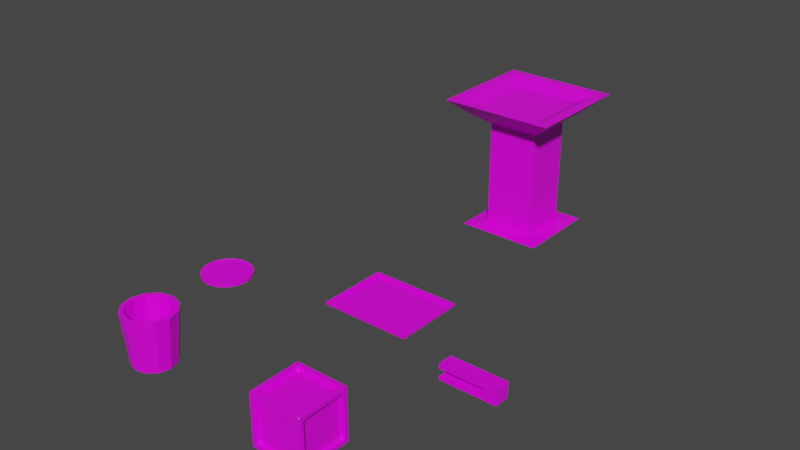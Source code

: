 # Source: Riddle.blend  (saved by Blender 2.90.8; exported with 4.5.12 LTS)
import bpy
from mathutils import Matrix  # noqa: F401  (used for matrix-valued properties, if any)

bpy.ops.wm.read_factory_settings(use_empty=True)
scene = bpy.context.scene
scene.name = 'Scene'

# ---- collections
col_collection = bpy.data.collections.new('Collection'); scene.collection.children.link(col_collection)

# ---- images (referenced by path relative to the original .blend; pixels are not part of the script)
import os
ASSET_DIR = os.environ.get("B2B_ASSET_DIR", "")  # directory of the original .blend (textures are referenced by path, not embedded)
HERE = os.path.dirname(os.path.abspath(__file__))  # packed textures are extracted next to this script under _unpacked/

def load_image(name, relpath, width, height, colorspace="sRGB"):
    """Load a texture the original file referenced (path relative to the .blend, or extracted next to this script)."""
    p = next((c for c in (os.path.join(HERE, relpath), os.path.join(ASSET_DIR, relpath)) if relpath and os.path.exists(c)), "")
    if p:
        img = bpy.data.images.load(p, check_existing=True)
        img.name = name
    else:  # same state as the original file: an image datablock whose file is absent (Cycles renders it pink)
        img = bpy.data.images.new(name, width, height)
        img.source = "FILE"
        img.filepath = "//" + (relpath or name)
    img.colorspace_settings.name = colorspace
    return img
img_riddle_png = load_image('Riddle.png', 'Riddle.png', 1024, 1024, 'sRGB')

# ---- materials (node trees are filled in below, after node groups)
mat_material = bpy.data.materials.new('Material')
mat_material.alpha_threshold = 0.0
mat_material.use_transparent_shadow = False
mat_material.line_color = (0.0, 0.0, 0.0, 1.0)
mat_material_001 = bpy.data.materials.new('Material.001')
mat_material_001.alpha_threshold = 0.0
mat_material_001.use_transparent_shadow = False
mat_material_001.line_color = (0.0, 0.0, 0.0, 1.0)

# ---- material node trees
mat_material.use_nodes = True; mat_material.node_tree.nodes.clear()
_N = mat_material.node_tree.nodes; _L = mat_material.node_tree.links
n0 = _N.new('ShaderNodeOutputMaterial'); n0.name = 'Material Output'; n0.location = (300, 300)
n1 = _N.new('ShaderNodeBsdfPrincipled'); n1.name = 'Principled BSDF'; n1.location = (10, 300)
n1.distribution = 'GGX'
n1.subsurface_method = 'BURLEY'
n1.inputs[2].default_value = 0.4
n1.inputs[3].default_value = 1.45
n1.inputs[27].default_value = (0.0, 0.0, 0.0, 1.0)
n1.inputs[28].default_value = 1.0
n2 = _N.new('ShaderNodeTexImage'); n2.name = 'Image Texture'; n2.location = (-522, 122)
n2.image = img_riddle_png
_L.new(n1.outputs[0], n0.inputs[0])
_L.new(n2.outputs[0], n1.inputs[0])
n0.is_active_output = True
mat_material_001.use_nodes = True; mat_material_001.node_tree.nodes.clear()
_N = mat_material_001.node_tree.nodes; _L = mat_material_001.node_tree.links
n0 = _N.new('ShaderNodeOutputMaterial'); n0.name = 'Material Output'; n0.location = (300, 300)
n1 = _N.new('ShaderNodeBsdfPrincipled'); n1.name = 'Principled BSDF'; n1.location = (10, 300)
n1.distribution = 'GGX'
n1.subsurface_method = 'BURLEY'
n1.inputs[2].default_value = 0.4
n1.inputs[3].default_value = 1.45
n1.inputs[27].default_value = (0.0, 0.0, 0.0, 1.0)
n1.inputs[28].default_value = 1.0
n2 = _N.new('ShaderNodeTexImage'); n2.name = 'Image Texture'; n2.location = (-522, 122)
n2.image = img_riddle_png
_L.new(n1.outputs[0], n0.inputs[0])
_L.new(n2.outputs[0], n1.inputs[0])
n0.is_active_output = True

# ---- world
world_world = bpy.data.worlds.new('World'); scene.world = world_world
world_world.use_nodes = True; world_world.node_tree.nodes.clear()
_N = world_world.node_tree.nodes; _L = world_world.node_tree.links
n0 = _N.new('ShaderNodeOutputWorld'); n0.name = 'World Output'; n0.location = (300, 300)
n1 = _N.new('ShaderNodeBackground'); n1.name = 'Background'; n1.location = (10, 300)
n1.inputs[0].default_value = (0.05088, 0.05088, 0.05088, 1.0)
_L.new(n1.outputs[0], n0.inputs[0])
n0.is_active_output = True
world_world.color = (0.05088, 0.05088, 0.05088)
world_world.use_sun_shadow = False
world_world.sun_shadow_jitter_overblur = 0.0

# ---- meshes
me_cube = bpy.data.meshes.new('Cube')
me_cube.from_pydata([(1.0, 1.0, 4.421), (1.0, 1.0, 0.1363), (1.0, -1.0, 4.421), (1.0, -1.0, 0.1363), (-1.0, 1.0, 4.421), (-1.0, 1.0, 0.1363), (-1.0, -1.0, 4.421), (-1.0, -1.0, 0.1363), (1.433, -1.433, 4.742), (-1.433, -1.433, 4.742), (1.433, 1.433, 4.742), (-1.433, 1.433, 4.742), (1.837, -1.837, 5.078), (-1.837, -1.837, 5.078), (1.837, 1.837, 5.078), (-1.837, 1.837, 5.078), (1.912, -1.912, 5.489), (-1.912, -1.912, 5.489), (1.912, 1.912, 5.489), (-1.912, 1.912, 5.489), (-1.688, 1.688, 0.09305), (-1.688, -1.688, 0.09305), (1.688, 1.688, 0.09305), (1.688, -1.688, 0.09305), (2.282, -2.282, 5.489), (-2.282, -2.282, 5.489), (2.282, 2.282, 5.489), (-2.282, 2.282, 5.489), (1.305, -1.305, 5.202), (-1.305, -1.305, 5.202), (1.305, 1.305, 5.202), (-1.305, 1.305, 5.202)], [], [(0, 4, 11, 10), (3, 2, 6, 7), (7, 6, 4, 5), (5, 1, 22, 20), (1, 0, 2, 3), (5, 4, 0, 1), (11, 9, 13, 15), (6, 2, 8, 9), (4, 6, 9, 11), (2, 0, 10, 8), (14, 15, 27, 26), (9, 8, 12, 13), (10, 11, 15, 14), (8, 10, 14, 12), (18, 19, 31, 30), (12, 14, 26, 24), (15, 13, 25, 27), (13, 12, 24, 25), (20, 22, 23, 21), (3, 7, 21, 23), (7, 5, 20, 21), (1, 3, 23, 22), (16, 17, 25, 24), (18, 16, 24, 26), (17, 19, 27, 25), (19, 18, 26, 27), (30, 31, 29, 28), (16, 18, 30, 28), (19, 17, 29, 31), (17, 16, 28, 29)])
_uv = me_cube.uv_layers.new(name='UVMap')
_uv.uv.foreach_set('vector', [0.5744, 0.4442, 0.5744, 0.4442, 0.5744, 0.4442, 0.5744, 0.4442, 0.5744, 0.4442, 0.5744, 0.4442, 0.5744, 0.4442, 0.5744, 0.4442, 0.5744, 0.4442, 0.5744, 0.4442, 0.5744, 0.4442, 0.5744, 0.4442, 0.5744, 0.4442, 0.5744, 0.4442, 0.5744, 0.4442, 0.5744, 0.4442, 0.5744, 0.4442, 0.5744, 0.4442, 0.5744, 0.4442, 0.5744, 0.4442, 0.5744, 0.4442, 0.5744, 0.4442, 0.5744, 0.4442, 0.5744, 0.4442, 0.5744, 0.4442, 0.5744, 0.4442, 0.5744, 0.4442, 0.5744, 0.4442, 0.5744, 0.4442, 0.5744, 0.4442, 0.5744, 0.4442, 0.5744, 0.4442, 0.5744, 0.4442, 0.5744, 0.4442, 0.5744, 0.4442, 0.5744, 0.4442, 0.5744, 0.4442, 0.5744, 0.4442, 0.5744, 0.4442, 0.5744, 0.4442, 0.5744, 0.4442, 0.5744, 0.4442, 0.5744, 0.4442, 0.5744, 0.4442, 0.5744, 0.4442, 0.5744, 0.4442, 0.5744, 0.4442, 0.5744, 0.4442, 0.5744, 0.4442, 0.5744, 0.4442, 0.5744, 0.4442, 0.5744, 0.4442, 0.5744, 0.4442, 0.5744, 0.4442, 0.5744, 0.4442, 0.5744, 0.4442, 0.5744, 0.4442, 0.5744, 0.4442, 0.5744, 0.4442, 0.5744, 0.4442, 0.5744, 0.4442, 0.5744, 0.4442, 0.5744, 0.4442, 0.5744, 0.4442, 0.5744, 0.4442, 0.5744, 0.4442, 0.5744, 0.4442, 0.5744, 0.4442, 0.5744, 0.4442, 0.5744, 0.4442, 0.5744, 0.4442, 0.5744, 0.4442, 0.5744, 0.4442, 0.5744, 0.4442, 0.5744, 0.4442, 0.5744, 0.4442, 0.5744, 0.4442, 0.5744, 0.4442, 0.5744, 0.4442, 0.5744, 0.4442, 0.5744, 0.4442, 0.5744, 0.4442, 0.5744, 0.4442, 0.5744, 0.4442, 0.5744, 0.4442, 0.5744, 0.4442, 0.5744, 0.4442, 0.5744, 0.4442, 0.5744, 0.4442, 0.5744, 0.4442, 0.5744, 0.4442, 0.5744, 0.4442, 0.5744, 0.4442, 0.5744, 0.4442, 0.5744, 0.4442, 0.5744, 0.4442, 0.5744, 0.4442, 0.5744, 0.4442, 0.5744, 0.4442, 0.5744, 0.4442, 0.5744, 0.4442, 0.5744, 0.4442, 0.5744, 0.4442, 0.5744, 0.4442, 0.5744, 0.4442, 0.5744, 0.4442, 0.5744, 0.4442, 0.5744, 0.4442, 0.5744, 0.4442, 0.5744, 0.4442, 0.5744, 0.4442, 0.5744, 0.4442, 0.5744, 0.4442, 0.5744, 0.4442, 0.5744, 0.4442, 0.5744, 0.4442, 0.5744, 0.4442, 0.5744, 0.4442, 0.5744, 0.4442, 0.5744, 0.4442])
me_cube.materials.append(mat_material)
me_cube.use_remesh_preserve_volume = False
me_cube.use_remesh_preserve_attributes = False
me_cube.use_mirror_vertex_groups = False
me_cube.update()
me_cube_001 = bpy.data.meshes.new('Cube.001')
me_cube_001.from_pydata([(-1.818, -1.433, -0.04672), (-1.649, -1.264, 0.04672), (-1.818, 1.433, -0.04672), (-1.649, 1.264, 0.04672), (1.818, -1.433, -0.04672), (1.649, -1.264, 0.04672), (1.818, 1.433, -0.04672), (1.649, 1.264, 0.04672), (-7.081, -2.086, -0.001759), (-7.026, -1.904, -0.001759), (-6.936, -1.735, -0.001759), (-6.815, -1.588, -0.001759), (-6.667, -1.467, -0.001759), (-6.499, -1.377, -0.001759), (-6.316, -1.321, -0.001759), (-6.126, -1.303, -0.001759), (-1.818, -1.433, 0.04672), (-1.818, 1.433, 0.04672), (1.818, 1.433, 0.04672), (1.818, -1.433, 0.04672), (-1.649, -1.264, -0.03568), (-1.649, 1.264, -0.03568), (1.649, 1.264, -0.03568), (1.649, -1.264, -0.03568), (-7.1, -2.276, -0.001759), (-7.081, -2.466, -0.001759), (-7.026, -2.649, -0.001759), (-6.936, -2.817, -0.001759), (-6.815, -2.964, -0.001759), (-6.667, -3.086, -0.001759), (-6.499, -3.175, -0.001759), (-6.316, -3.231, -0.001759), (-6.126, -3.25, -0.001759), (-5.936, -3.231, -0.001759), (-5.754, -3.175, -0.001759), (-5.585, -3.086, -0.001759), (-5.438, -2.964, -0.001759), (-5.317, -2.817, -0.001759), (-5.227, -2.649, -0.001759), (-5.171, -2.466, -0.001759), (-5.153, -2.276, -0.001759), (-5.171, -2.086, -0.001759), (-5.227, -1.904, -0.001759), (-5.317, -1.735, -0.001759), (-5.438, -1.588, -0.001759), (-5.585, -1.467, -0.001759), (-5.754, -1.377, -0.001759), (-5.936, -1.321, -0.001759), (-6.807, -2.956, 0.1133), (-6.926, -2.811, 0.1133), (-7.015, -2.644, 0.1133), (-7.07, -2.464, 0.1133), (-7.088, -2.276, 0.1133), (-7.07, -2.088, 0.1133), (-7.015, -1.908, 0.1133), (-6.926, -1.742, 0.1133), (-6.807, -1.596, 0.1133), (-6.314, -1.332, 0.1133), (-6.126, -1.314, 0.1133), (-6.661, -1.476, 0.1133), (-6.494, -1.387, 0.1133), (-6.661, -3.076, 0.1133), (-6.494, -3.165, 0.1133), (-6.314, -3.22, 0.1133), (-6.126, -3.238, 0.1133), (-5.939, -3.22, 0.1133), (-5.758, -3.165, 0.1133), (-5.592, -3.076, 0.1133), (-5.446, -2.956, 0.1133), (-5.326, -2.811, 0.1133), (-5.237, -2.644, 0.1133), (-5.183, -2.464, 0.1133), (-5.164, -2.276, 0.1133), (-5.183, -2.088, 0.1133), (-5.237, -1.908, 0.1133), (-5.326, -1.742, 0.1133), (-5.446, -1.596, 0.1133), (-5.592, -1.476, 0.1133), (-5.758, -1.387, 0.1133), (-5.939, -1.332, 0.1133), (-6.833, -2.983, 0.1133), (-6.958, -2.832, 0.1133), (-7.05, -2.659, 0.1133), (-7.107, -2.471, 0.1133), (-7.126, -2.276, 0.1133), (-7.107, -2.081, 0.1133), (-7.05, -1.893, 0.1133), (-6.958, -1.72, 0.1133), (-6.833, -1.569, 0.1133), (-6.321, -1.295, 0.1133), (-6.126, -1.276, 0.1133), (-6.682, -1.445, 0.1133), (-6.509, -1.352, 0.1133), (-6.682, -3.108, 0.1133), (-6.509, -3.2, 0.1133), (-6.321, -3.257, 0.1133), (-6.126, -3.276, 0.1133), (-5.931, -3.257, 0.1133), (-5.744, -3.2, 0.1133), (-5.571, -3.108, 0.1133), (-5.419, -2.983, 0.1133), (-5.295, -2.832, 0.1133), (-5.202, -2.659, 0.1133), (-5.145, -2.471, 0.1133), (-5.126, -2.276, 0.1133), (-5.145, -2.081, 0.1133), (-5.202, -1.893, 0.1133), (-5.295, -1.72, 0.1133), (-5.419, -1.569, 0.1133), (-5.571, -1.445, 0.1133), (-5.744, -1.352, 0.1133), (-5.931, -1.295, 0.1133), (-6.807, -2.956, 0.08613), (-6.926, -2.811, 0.08613), (-7.015, -2.644, 0.08613), (-7.07, -2.464, 0.08613), (-7.088, -2.276, 0.08613), (-7.07, -2.088, 0.08613), (-7.015, -1.908, 0.08613), (-6.926, -1.742, 0.08613), (-6.807, -1.596, 0.08613), (-6.314, -1.332, 0.08613), (-6.126, -1.314, 0.08613), (-6.661, -1.476, 0.08613), (-6.494, -1.387, 0.08613), (-6.661, -3.076, 0.08613), (-6.494, -3.165, 0.08613), (-6.314, -3.22, 0.08613), (-6.126, -3.238, 0.08613), (-5.939, -3.22, 0.08613), (-5.758, -3.165, 0.08613), (-5.592, -3.076, 0.08613), (-5.446, -2.956, 0.08613), (-5.326, -2.811, 0.08613), (-5.237, -2.644, 0.08613), (-5.183, -2.464, 0.08613), (-5.164, -2.276, 0.08613), (-5.183, -2.088, 0.08613), (-5.237, -1.908, 0.08613), (-5.326, -1.742, 0.08613), (-5.446, -1.596, 0.08613), (-5.592, -1.476, 0.08613), (-5.758, -1.387, 0.08613), (-5.939, -1.332, 0.08613), (-6.833, -2.983, -0.001759), (-6.958, -2.832, -0.001759), (-7.05, -2.659, -0.001759), (-7.107, -2.471, -0.001759), (-7.126, -2.276, -0.001759), (-7.107, -2.081, -0.001759), (-7.05, -1.893, -0.001759), (-6.958, -1.72, -0.001759), (-6.833, -1.569, -0.001759), (-6.321, -1.295, -0.001759), (-6.126, -1.276, -0.001759), (-6.682, -1.445, -0.001759), (-6.509, -1.352, -0.001759), (-6.682, -3.108, -0.001759), (-6.509, -3.2, -0.001759), (-6.321, -3.257, -0.001759), (-6.126, -3.276, -0.001759), (-5.931, -3.257, -0.001759), (-5.744, -3.2, -0.001759), (-5.571, -3.108, -0.001759), (-5.419, -2.983, -0.001759), (-5.295, -2.832, -0.001759), (-5.202, -2.659, -0.001759), (-5.145, -2.471, -0.001759), (-5.126, -2.276, -0.001759), (-5.145, -2.081, -0.001759), (-5.202, -1.893, -0.001759), (-5.295, -1.72, -0.001759), (-5.419, -1.569, -0.001759), (-5.571, -1.445, -0.001759), (-5.744, -1.352, -0.001759), (-5.931, -1.295, -0.001759), (-6.815, -2.964, 0.005707), (-6.936, -2.817, 0.005707), (-7.026, -2.649, 0.005707), (-7.081, -2.466, 0.005707), (-7.1, -2.276, 0.005707), (-7.081, -2.086, 0.005707), (-7.026, -1.904, 0.005707), (-6.936, -1.735, 0.005707), (-6.815, -1.588, 0.005707), (-6.316, -1.321, 0.005707), (-6.126, -1.303, 0.005707), (-6.667, -1.467, 0.005707), (-6.499, -1.377, 0.005707), (-6.667, -3.086, 0.005707), (-6.499, -3.175, 0.005707), (-6.316, -3.231, 0.005707), (-6.126, -3.25, 0.005707), (-5.936, -3.231, 0.005707), (-5.754, -3.175, 0.005707), (-5.585, -3.086, 0.005707), (-5.438, -2.964, 0.005707), (-5.317, -2.817, 0.005707), (-5.227, -2.649, 0.005707), (-5.171, -2.466, 0.005707), (-5.153, -2.276, 0.005707), (-5.171, -2.086, 0.005707), (-5.227, -1.904, 0.005707), (-5.317, -1.735, 0.005707), (-5.438, -1.588, 0.005707), (-5.585, -1.467, 0.005707), (-5.754, -1.377, 0.005707), (-5.936, -1.321, 0.005707), (5.868, -3.701, -0.0469), (5.868, -3.701, 0.0469), (5.951, -4.354, -0.01448), (5.698, -3.701, 0.0469), (5.792, -3.127, -0.03032), (6.486, -2.571, 0.5968), (6.486, -2.571, -0.01814), (4.215, -1.956, 0.5968), (4.215, -1.956, -0.01814), (5.698, -3.701, -0.0469), (4.215, -2.571, 0.5968), (4.215, -2.571, -0.01814), (5.899, -4.354, -0.01448), (6.486, -1.956, 0.5968), (6.486, -1.956, -0.01814), (4.304, -2.044, 0.411), (4.304, -2.482, 0.411), (6.486, -1.956, 0.411), (6.486, -2.571, 0.411), (4.317, -2.057, 0.09785), (6.486, -1.956, 0.09785), (6.486, -2.571, 0.09785), (4.317, -2.469, 0.09785), (5.947, -1.956, -0.01814), (5.947, -2.571, 0.5968), (5.947, -1.956, 0.5968), (5.947, -2.571, -0.01814), (5.859, -2.482, 0.411), (5.859, -2.044, 0.411), (5.947, -1.956, 0.09785), (5.947, -2.571, 0.09785), (4.762, -1.956, -0.01814), (4.661, -2.469, 0.09785), (4.762, -2.571, -0.01814), (4.661, -2.057, 0.09785), (4.215, -2.571, 0.09785), (4.215, -1.956, 0.09785), (4.762, -2.571, 0.09785), (4.762, -1.956, 0.09785), (4.317, -2.469, 0.07623), (4.317, -2.057, 0.07623), (4.661, -2.469, 0.07623), (4.661, -2.057, 0.07623), (5.947, -1.956, 0.411), (5.947, -2.571, 0.411), (4.215, -2.571, 0.411), (4.215, -1.956, 0.411), (5.859, -2.044, 0.3241), (5.859, -2.482, 0.3241), (4.304, -2.482, 0.3241), (4.304, -2.044, 0.3241), (-3.681, -6.884, -0.008662), (-3.681, -6.845, 1.991), (-3.275, -6.993, -0.008662), (-3.255, -6.959, 1.991), (-2.977, -7.29, -0.008662), (-2.944, -7.27, 1.991), (-2.869, -7.696, -0.008662), (-2.83, -7.696, 1.991), (-2.977, -8.102, -0.008662), (-2.944, -8.122, 1.991), (-3.275, -8.399, -0.008662), (-3.255, -8.433, 1.991), (-3.681, -8.508, -0.008662), (-3.681, -8.547, 1.991), (-4.087, -8.399, -0.008662), (-4.106, -8.433, 1.991), (-4.384, -8.102, -0.008662), (-4.418, -8.122, 1.991), (-4.493, -7.696, -0.008662), (-4.532, -7.696, 1.991), (-4.384, -7.29, -0.008662), (-4.418, -7.27, 1.991), (-4.087, -6.993, -0.008662), (-4.106, -6.959, 1.991), (-3.181, -6.83, 1.991), (-3.681, -6.696, 1.991), (-2.815, -7.196, 1.991), (-2.681, -7.696, 1.991), (-2.815, -8.196, 1.991), (-3.181, -8.562, 1.991), (-3.681, -8.696, 1.991), (-4.181, -8.562, 1.991), (-4.547, -8.196, 1.991), (-4.681, -7.696, 1.991), (-4.547, -7.196, 1.991), (-4.181, -6.83, 1.991), (-3.324, -7.078, 0.2621), (-3.681, -6.983, 0.2621), (-3.063, -7.339, 0.2621), (-2.968, -7.696, 0.2621), (-3.063, -8.053, 0.2621), (-3.324, -8.314, 0.2621), (-3.681, -8.409, 0.2621), (-4.037, -8.314, 0.2621), (-4.299, -8.053, 0.2621), (-4.394, -7.696, 0.2621), (-4.299, -7.339, 0.2621), (-4.037, -7.078, 0.2621), (2.144, -8.768, -0.009095), (2.158, -8.781, -0.009095), (2.158, -8.791, 0.0004932), (2.144, -8.791, 0.01405), (2.135, -8.781, 0.01405), (2.135, -8.768, 0.0004932), (2.144, -8.791, 1.968), (2.158, -8.791, 1.981), (2.158, -8.781, 1.991), (2.144, -8.768, 1.991), (2.135, -8.768, 1.981), (2.135, -8.781, 1.968), (2.144, -6.814, -0.009095), (2.135, -6.814, 0.0004932), (2.135, -6.801, 0.01405), (2.144, -6.791, 0.01405), (2.158, -6.791, 0.0004932), (2.158, -6.801, -0.009095), (2.144, -6.814, 1.991), (2.158, -6.801, 1.991), (2.158, -6.791, 1.981), (2.144, -6.791, 1.968), (2.135, -6.801, 1.968), (2.135, -6.814, 1.981), (4.125, -8.768, -0.009095), (4.135, -8.768, 0.0004932), (4.135, -8.781, 0.01405), (4.125, -8.791, 0.01405), (4.112, -8.791, 0.0004932), (4.112, -8.781, -0.009095), (4.125, -8.768, 1.991), (4.112, -8.781, 1.991), (4.112, -8.791, 1.981), (4.125, -8.791, 1.968), (4.135, -8.781, 1.968), (4.135, -8.768, 1.981), (4.112, -6.801, -0.009095), (4.112, -6.791, 0.0004932), (4.125, -6.791, 0.01405), (4.135, -6.801, 0.01405), (4.135, -6.814, 0.0004932), (4.125, -6.814, -0.009095), (4.112, -6.801, 1.991), (4.125, -6.814, 1.991), (4.135, -6.814, 1.981), (4.135, -6.801, 1.968), (4.125, -6.791, 1.968), (4.112, -6.791, 1.981), (2.144, -8.615, 0.1768), (2.144, -8.605, 0.1672), (2.135, -8.611, 0.1576), (2.135, -8.624, 0.1712), (2.144, -8.615, 1.805), (2.135, -8.624, 1.811), (2.135, -8.611, 1.824), (2.144, -8.605, 1.815), (2.144, -6.977, 1.815), (2.135, -6.971, 1.824), (2.135, -6.958, 1.811), (2.144, -6.967, 1.805), (2.144, -6.977, 0.1672), (2.144, -6.967, 0.1768), (2.135, -6.958, 0.1712), (2.135, -6.971, 0.1576), (2.311, -6.801, 0.1768), (2.321, -6.801, 0.1672), (2.315, -6.791, 0.1576), (2.302, -6.791, 0.1712), (2.311, -6.801, 1.805), (2.302, -6.791, 1.811), (2.315, -6.791, 1.824), (2.321, -6.801, 1.815), (3.949, -6.801, 1.815), (3.955, -6.791, 1.824), (3.968, -6.791, 1.811), (3.959, -6.801, 1.805), (3.949, -6.801, 0.1672), (3.959, -6.801, 0.1768), (3.968, -6.791, 0.1712), (3.955, -6.791, 0.1576), (4.125, -6.967, 0.1768), (4.125, -6.977, 0.1672), (4.135, -6.971, 0.1576), (4.135, -6.958, 0.1712), (4.125, -6.967, 1.805), (4.135, -6.958, 1.811), (4.135, -6.971, 1.824), (4.125, -6.977, 1.815), (4.125, -8.605, 1.815), (4.135, -8.611, 1.824), (4.135, -8.624, 1.811), (4.125, -8.615, 1.805), (4.125, -8.605, 0.1672), (4.125, -8.615, 0.1768), (4.135, -8.624, 0.1712), (4.135, -8.611, 0.1576), (3.959, -8.781, 0.1768), (3.949, -8.781, 0.1672), (3.955, -8.791, 0.1576), (3.968, -8.791, 0.1712), (3.959, -8.781, 1.805), (3.968, -8.791, 1.811), (3.955, -8.791, 1.824), (3.949, -8.781, 1.815), (2.321, -8.781, 1.815), (2.315, -8.791, 1.824), (2.302, -8.791, 1.811), (2.311, -8.781, 1.805), (2.321, -8.781, 0.1672), (2.311, -8.781, 0.1768), (2.302, -8.791, 0.1712), (2.315, -8.791, 0.1576), (2.321, -6.967, 0.0004932), (2.311, -6.977, 0.0004932), (2.302, -6.971, -0.009095), (2.315, -6.958, -0.009095), (3.949, -6.967, 0.0004932), (3.955, -6.958, -0.009095), (3.968, -6.971, -0.009095), (3.959, -6.977, 0.0004932), (3.959, -8.605, 0.0004932), (3.968, -8.611, -0.009095), (3.955, -8.624, -0.009095), (3.949, -8.615, 0.0004932), (2.311, -8.605, 0.0004932), (2.321, -8.615, 0.0004932), (2.315, -8.624, -0.009095), (2.302, -8.611, -0.009095), (3.949, -6.967, 1.981), (3.959, -6.977, 1.981), (3.968, -6.971, 1.991), (3.955, -6.958, 1.991), (2.321, -6.967, 1.981), (2.315, -6.958, 1.991), (2.302, -6.971, 1.991), (2.311, -6.977, 1.981), (2.311, -8.605, 1.981), (2.302, -8.611, 1.991), (2.315, -8.624, 1.991), (2.321, -8.615, 1.981), (3.959, -8.605, 1.981), (3.949, -8.615, 1.981), (3.955, -8.624, 1.991), (3.968, -8.611, 1.991), (2.279, -8.615, 0.1768), (2.288, -8.605, 0.1768), (2.279, -8.605, 0.1672), (2.279, -8.615, 1.805), (2.279, -8.605, 1.815), (2.288, -8.605, 1.805), (2.279, -6.977, 0.1672), (2.288, -6.977, 0.1768), (2.279, -6.967, 0.1768), (2.279, -6.977, 1.815), (2.279, -6.967, 1.805), (2.288, -6.977, 1.805), (2.311, -6.935, 1.805), (2.321, -6.935, 1.815), (2.321, -6.944, 1.805), (2.311, -6.935, 0.1768), (2.321, -6.944, 0.1768), (2.321, -6.935, 0.1672), (3.949, -6.935, 0.1672), (3.949, -6.944, 0.1768), (3.959, -6.935, 0.1768), (3.949, -6.935, 1.815), (3.959, -6.935, 1.805), (3.949, -6.944, 1.805), (3.991, -6.967, 1.805), (3.991, -6.977, 1.815), (3.981, -6.977, 1.805), (3.991, -6.967, 0.1768), (3.981, -6.977, 0.1768), (3.991, -6.977, 0.1672), (3.991, -8.605, 0.1672), (3.981, -8.605, 0.1768), (3.991, -8.615, 0.1768), (3.991, -8.605, 1.815), (3.991, -8.615, 1.805), (3.981, -8.605, 1.805), (3.959, -8.647, 1.805), (3.949, -8.647, 1.815), (3.949, -8.638, 1.805), (3.959, -8.647, 0.1768), (3.949, -8.638, 0.1768), (3.949, -8.647, 0.1672), (2.321, -8.647, 0.1672), (2.321, -8.638, 0.1768), (2.311, -8.647, 0.1768), (2.321, -8.647, 1.815), (2.311, -8.647, 1.805), (2.321, -8.638, 1.805), (3.949, -6.967, 0.1348), (3.959, -6.977, 0.1348), (3.949, -6.977, 0.1443), (2.321, -6.967, 0.1348), (2.321, -6.977, 0.1443), (2.311, -6.977, 0.1348), (2.311, -8.605, 0.1348), (2.321, -8.605, 0.1443), (2.321, -8.615, 0.1348), (3.959, -8.605, 0.1348), (3.949, -8.615, 0.1348), (3.949, -8.605, 0.1443), (2.321, -6.967, 1.847), (2.311, -6.977, 1.847), (2.321, -6.977, 1.837), (3.949, -6.967, 1.847), (3.949, -6.977, 1.837), (3.959, -6.977, 1.847), (3.959, -8.605, 1.847), (3.949, -8.605, 1.837), (3.949, -8.615, 1.847), (2.311, -8.605, 1.847), (2.321, -8.615, 1.847), (2.321, -8.605, 1.837)], [], [(0, 16, 17, 2), (2, 17, 18, 6), (6, 18, 19, 4), (4, 19, 16, 0), (2, 6, 4, 0), (1, 5, 23, 20), (165, 164, 100, 101), (65, 64, 128, 129), (38, 39, 199, 198), (150, 151, 87, 86), (151, 152, 88, 87), (164, 163, 99, 100), (367, 356, 453, 457), (452, 456, 462, 458), (435, 439, 511, 514), (446, 448, 519, 521), (419, 423, 499, 502), (430, 432, 507, 509), (1, 3, 17, 16), (3, 7, 18, 17), (7, 5, 19, 18), (5, 1, 16, 19), (22, 21, 20, 23), (7, 3, 21, 22), (5, 7, 22, 23), (3, 1, 20, 21), (166, 165, 101, 102), (153, 154, 90, 89), (167, 166, 102, 103), (152, 155, 91, 88), (168, 167, 103, 104), (156, 153, 89, 92), (169, 168, 104, 105), (155, 156, 92, 91), (170, 169, 105, 106), (146, 147, 83, 82), (157, 144, 80, 93), (148, 149, 85, 84), (171, 170, 106, 107), (158, 157, 93, 94), (172, 171, 107, 108), (159, 158, 94, 95), (173, 172, 108, 109), (160, 159, 95, 96), (144, 145, 81, 80), (174, 173, 109, 110), (161, 160, 96, 97), (145, 146, 82, 81), (175, 174, 110, 111), (162, 161, 97, 98), (147, 148, 84, 83), (154, 175, 111, 90), (163, 162, 98, 99), (149, 150, 86, 85), (49, 48, 80, 81), (50, 49, 81, 82), (52, 51, 83, 84), (54, 53, 85, 86), (55, 54, 86, 87), (56, 55, 87, 88), (58, 57, 89, 90), (59, 56, 88, 91), (57, 60, 92, 89), (60, 59, 91, 92), (51, 50, 82, 83), (53, 52, 84, 85), (48, 61, 93, 80), (61, 62, 94, 93), (62, 63, 95, 94), (63, 64, 96, 95), (64, 65, 97, 96), (65, 66, 98, 97), (66, 67, 99, 98), (67, 68, 100, 99), (68, 69, 101, 100), (69, 70, 102, 101), (70, 71, 103, 102), (71, 72, 104, 103), (72, 73, 105, 104), (73, 74, 106, 105), (74, 75, 107, 106), (75, 76, 108, 107), (76, 77, 109, 108), (77, 78, 110, 109), (78, 79, 111, 110), (79, 58, 90, 111), (112, 113, 114, 115, 116, 117, 118, 119, 120, 123, 124, 121, 122, 143, 142, 141, 140, 139, 138, 137, 136, 135, 134, 133, 132, 131, 130, 129, 128, 127, 126, 125), (53, 54, 118, 117), (79, 78, 142, 143), (66, 65, 129, 130), (54, 55, 119, 118), (58, 79, 143, 122), (67, 66, 130, 131), (55, 56, 120, 119), (68, 67, 131, 132), (57, 58, 122, 121), (69, 68, 132, 133), (56, 59, 123, 120), (70, 69, 133, 134), (60, 57, 121, 124), (71, 70, 134, 135), (59, 60, 124, 123), (72, 71, 135, 136), (50, 51, 115, 114), (73, 72, 136, 137), (52, 53, 117, 116), (74, 73, 137, 138), (61, 48, 112, 125), (75, 74, 138, 139), (62, 61, 125, 126), (48, 49, 113, 112), (76, 75, 139, 140), (63, 62, 126, 127), (49, 50, 114, 113), (77, 76, 140, 141), (64, 63, 127, 128), (51, 52, 116, 115), (78, 77, 141, 142), (28, 27, 145, 144), (27, 26, 146, 145), (25, 24, 148, 147), (8, 9, 150, 149), (9, 10, 151, 150), (10, 11, 152, 151), (14, 15, 154, 153), (11, 12, 155, 152), (13, 14, 153, 156), (12, 13, 156, 155), (26, 25, 147, 146), (24, 8, 149, 148), (29, 28, 144, 157), (30, 29, 157, 158), (31, 30, 158, 159), (32, 31, 159, 160), (33, 32, 160, 161), (34, 33, 161, 162), (35, 34, 162, 163), (36, 35, 163, 164), (37, 36, 164, 165), (38, 37, 165, 166), (39, 38, 166, 167), (40, 39, 167, 168), (41, 40, 168, 169), (42, 41, 169, 170), (43, 42, 170, 171), (44, 43, 171, 172), (45, 44, 172, 173), (46, 45, 173, 174), (47, 46, 174, 175), (15, 47, 175, 154), (176, 189, 190, 191, 192, 193, 194, 195, 196, 197, 198, 199, 200, 201, 202, 203, 204, 205, 206, 207, 186, 185, 188, 187, 184, 183, 182, 181, 180, 179, 178, 177), (13, 12, 187, 188), (39, 40, 200, 199), (25, 26, 178, 179), (40, 41, 201, 200), (8, 24, 180, 181), (41, 42, 202, 201), (28, 29, 189, 176), (42, 43, 203, 202), (29, 30, 190, 189), (27, 28, 176, 177), (43, 44, 204, 203), (30, 31, 191, 190), (26, 27, 177, 178), (44, 45, 205, 204), (31, 32, 192, 191), (24, 25, 179, 180), (45, 46, 206, 205), (32, 33, 193, 192), (9, 8, 181, 182), (46, 47, 207, 206), (33, 34, 194, 193), (10, 9, 182, 183), (47, 15, 186, 207), (34, 35, 195, 194), (11, 10, 183, 184), (35, 36, 196, 195), (15, 14, 185, 186), (36, 37, 197, 196), (12, 11, 184, 187), (37, 38, 198, 197), (14, 13, 188, 185), (253, 218, 215, 254), (251, 233, 221, 225), (225, 221, 213, 226), (252, 232, 218, 253), (231, 222, 214, 234), (233, 215, 218, 232), (223, 236, 255, 258), (228, 225, 226, 229), (237, 251, 225, 228), (219, 243, 244, 216), (231, 237, 228, 222), (222, 228, 229, 214), (241, 245, 243, 219), (214, 229, 238, 234), (239, 246, 237, 231), (251, 237, 238, 252), (229, 226, 252, 238), (221, 233, 232, 213), (239, 231, 234, 241), (226, 213, 232, 252), (254, 215, 233, 251), (242, 227, 248, 250), (237, 246, 245, 238), (216, 239, 241, 219), (216, 244, 246, 239), (234, 238, 245, 241), (230, 227, 244, 243), (240, 230, 243, 245), (227, 242, 246, 244), (242, 240, 245, 246), (250, 248, 247, 249), (227, 230, 247, 248), (240, 242, 250, 249), (230, 240, 249, 247), (235, 236, 251, 252), (224, 235, 252, 253), (223, 224, 253, 254), (236, 223, 254, 251), (255, 256, 257, 258), (235, 224, 257, 256), (224, 223, 258, 257), (236, 235, 256, 255), (259, 284, 283, 261), (261, 283, 285, 263), (263, 285, 286, 265), (265, 286, 287, 267), (267, 287, 288, 269), (269, 288, 289, 271), (271, 289, 290, 273), (273, 290, 291, 275), (275, 291, 292, 277), (277, 292, 293, 279), (266, 264, 297, 298), (279, 293, 294, 281), (281, 294, 284, 259), (259, 261, 263, 265, 267, 269, 271, 273, 275, 277, 279, 281), (260, 262, 283, 284), (262, 264, 285, 283), (264, 266, 286, 285), (266, 268, 287, 286), (268, 270, 288, 287), (270, 272, 289, 288), (272, 274, 290, 289), (274, 276, 291, 290), (276, 278, 292, 291), (278, 280, 293, 292), (280, 282, 294, 293), (282, 260, 284, 294), (295, 296, 306, 305, 304, 303, 302, 301, 300, 299, 298, 297), (280, 278, 304, 305), (274, 272, 301, 302), (268, 266, 298, 299), (282, 280, 305, 306), (262, 260, 296, 295), (276, 274, 302, 303), (270, 268, 299, 300), (260, 282, 306, 296), (264, 262, 295, 297), (278, 276, 303, 304), (272, 270, 300, 301), (309, 335, 405, 418), (315, 338, 449, 445), (344, 323, 373, 386), (313, 310, 417, 413), (324, 343, 424, 422), (348, 331, 428, 425), (355, 359, 454, 451), (349, 326, 440, 438), (353, 345, 385, 381), (346, 352, 392, 390), (337, 350, 437, 450), (334, 340, 408, 406), (341, 333, 401, 397), (322, 328, 376, 374), (336, 308, 433, 429), (320, 312, 357, 370), (329, 321, 369, 365), (332, 347, 389, 402), (325, 316, 444, 441), (311, 318, 360, 358), (327, 354, 380, 377), (317, 330, 364, 361), (339, 314, 412, 409), (351, 342, 396, 393), (467, 465, 474, 470), (479, 477, 486, 482), (491, 489, 498, 494), (503, 501, 510, 506), (515, 513, 522, 518), (383, 372, 468, 469), (362, 363, 460, 455), (399, 388, 480, 481), (378, 379, 472, 464), (415, 404, 492, 493), (366, 368, 459, 461), (394, 395, 484, 476), (431, 420, 504, 505), (382, 384, 471, 473), (410, 411, 496, 488), (447, 436, 516, 517), (371, 375, 463, 466), (398, 400, 483, 485), (426, 427, 508, 500), (387, 391, 475, 478), (414, 416, 495, 497), (442, 443, 520, 512), (403, 407, 487, 490), (307, 308, 309, 310, 311, 312), (313, 314, 315, 316, 317, 318), (319, 320, 321, 322, 323, 324), (325, 326, 327, 328, 329, 330), (331, 332, 333, 334, 335, 336), (337, 338, 339, 340, 341, 342), (343, 344, 345, 346, 347, 348), (349, 350, 351, 352, 353, 354), (355, 356, 357, 358), (359, 360, 361, 362), (363, 364, 365, 366), (367, 368, 369, 370), (371, 372, 373, 374), (375, 376, 377, 378), (379, 380, 381, 382), (383, 384, 385, 386), (387, 388, 389, 390), (391, 392, 393, 394), (395, 396, 397, 398), (399, 400, 401, 402), (403, 404, 405, 406), (407, 408, 409, 410), (411, 412, 413, 414), (415, 416, 417, 418), (419, 420, 421, 422), (423, 424, 425, 426), (427, 428, 429, 430), (431, 432, 433, 434), (435, 436, 437, 438), (439, 440, 441, 442), (443, 444, 445, 446), (447, 448, 449, 450), (451, 452, 453), (454, 455, 456), (457, 458, 459), (460, 461, 462), (463, 464, 465), (466, 467, 468), (469, 470, 471), (472, 473, 474), (475, 476, 477), (478, 479, 480), (481, 482, 483), (484, 485, 486), (487, 488, 489), (490, 491, 492), (493, 494, 495), (496, 497, 498), (499, 500, 501), (502, 503, 504), (505, 506, 507), (508, 509, 510), (511, 512, 513), (514, 515, 516), (517, 518, 519), (520, 521, 522), (319, 307, 312, 320), (310, 313, 318, 311), (316, 325, 330, 317), (328, 322, 321, 329), (343, 324, 323, 344), (326, 349, 354, 327), (352, 346, 345, 353), (331, 348, 347, 332), (350, 337, 342, 351), (340, 334, 333, 341), (308, 336, 335, 309), (338, 315, 314, 339), (358, 360, 359, 355), (370, 357, 356, 367), (361, 364, 363, 362), (365, 369, 368, 366), (357, 312, 311, 358), (317, 361, 360, 318), (329, 365, 364, 330), (320, 370, 369, 321), (375, 371, 374, 376), (386, 373, 372, 383), (377, 380, 379, 378), (381, 385, 384, 382), (373, 323, 322, 374), (327, 377, 376, 328), (353, 381, 380, 354), (344, 386, 385, 345), (391, 387, 390, 392), (402, 389, 388, 399), (393, 396, 395, 394), (397, 401, 400, 398), (389, 347, 346, 390), (351, 393, 392, 352), (341, 397, 396, 342), (332, 402, 401, 333), (407, 403, 406, 408), (418, 405, 404, 415), (409, 412, 411, 410), (416, 414, 413, 417), (405, 335, 334, 406), (339, 409, 408, 340), (313, 413, 412, 314), (309, 418, 417, 310), (423, 419, 422, 424), (420, 431, 434, 421), (427, 426, 425, 428), (432, 430, 429, 433), (421, 319, 324, 422), (348, 425, 424, 343), (336, 429, 428, 331), (307, 434, 433, 308), (439, 435, 438, 440), (436, 447, 450, 437), (443, 442, 441, 444), (448, 446, 445, 449), (437, 350, 349, 438), (325, 441, 440, 326), (315, 445, 444, 316), (337, 450, 449, 338), (451, 454, 456, 452), (457, 453, 452, 458), (455, 460, 462, 456), (461, 459, 458, 462), (465, 467, 466, 463), (469, 468, 467, 470), (464, 472, 474, 465), (473, 471, 470, 474), (477, 479, 478, 475), (481, 480, 479, 482), (476, 484, 486, 477), (485, 483, 482, 486), (489, 491, 490, 487), (493, 492, 491, 494), (488, 496, 498, 489), (494, 498, 497, 495), (501, 503, 502, 499), (503, 506, 505, 504), (510, 501, 500, 508), (506, 510, 509, 507), (513, 515, 514, 511), (515, 518, 517, 516), (522, 513, 512, 520), (518, 522, 521, 519), (430, 509, 508, 427), (499, 423, 426, 500), (415, 493, 495, 416), (496, 411, 414, 497), (446, 521, 520, 443), (511, 439, 442, 512), (431, 505, 507, 432), (447, 517, 519, 448), (362, 455, 454, 359), (453, 356, 355, 451), (378, 464, 463, 375), (468, 372, 371, 466), (459, 368, 367, 457), (394, 476, 475, 391), (480, 388, 387, 478), (471, 384, 383, 469), (410, 488, 487, 407), (492, 404, 403, 490), (366, 461, 460, 363), (483, 400, 399, 481), (504, 420, 419, 502), (382, 473, 472, 379), (516, 436, 435, 514), (398, 485, 484, 395), (307, 319, 421, 434)])
_uv = me_cube_001.uv_layers.new(name='UVMap')
_uv.uv.foreach_set('vector', [0.9031, 0.5682, 0.9031, 0.5682, 0.9031, 0.5682, 0.9031, 0.5682, 0.9031, 0.5682, 0.9031, 0.5682, 0.9031, 0.5682, 0.9031, 0.5682, 0.9031, 0.5682, 0.9031, 0.5682, 0.9031, 0.5682, 0.9031, 0.5682, 0.9031, 0.5682, 0.9031, 0.5682, 0.9031, 0.5682, 0.9031, 0.5682, 0.9031, 0.5682, 0.9031, 0.5682, 0.9031, 0.5682, 0.9031, 0.5682, 0.9031, 0.5682, 0.9031, 0.5682, 0.9031, 0.5682, 0.9031, 0.5682, 0.8125, 0.6953, 0.8125, 0.6953, 0.8125, 0.6953, 0.8125, 0.6953, 0.8125, 0.6953, 0.8125, 0.6953, 0.8125, 0.6953, 0.8125, 0.6953, 0.8125, 0.6953, 0.8125, 0.6953, 0.8125, 0.6953, 0.8125, 0.6953, 0.8125, 0.6953, 0.8125, 0.6953, 0.8125, 0.6953, 0.8125, 0.6953, 0.8125, 0.6953, 0.8125, 0.6953, 0.8125, 0.6953, 0.8125, 0.6953, 0.8125, 0.6953, 0.8125, 0.6953, 0.8125, 0.6953, 0.8125, 0.6953, 0.9031, 0.5682, 0.9031, 0.5682, 0.9031, 0.5682, 0.9031, 0.5682, 0.7038, 0.5448, 0.7038, 0.5448, 0.7038, 0.5448, 0.7038, 0.5448, 0.9031, 0.5682, 0.9031, 0.5682, 0.9031, 0.5682, 0.9031, 0.5682, 0.9031, 0.5682, 0.9031, 0.5682, 0.9031, 0.5682, 0.9031, 0.5682, 0.9031, 0.5682, 0.9031, 0.5682, 0.9031, 0.5682, 0.9031, 0.5682, 0.9031, 0.5682, 0.9031, 0.5682, 0.9031, 0.5682, 0.9031, 0.5682, 0.9031, 0.5682, 0.9031, 0.5682, 0.9031, 0.5682, 0.9031, 0.5682, 0.9031, 0.5682, 0.9031, 0.5682, 0.9031, 0.5682, 0.9031, 0.5682, 0.9031, 0.5682, 0.9031, 0.5682, 0.9031, 0.5682, 0.9031, 0.5682, 0.9031, 0.5682, 0.9031, 0.5682, 0.9031, 0.5682, 0.9031, 0.5682, 0.9248, 0.9155, 0.9248, 0.9155, 0.9248, 0.9155, 0.9248, 0.9155, 0.9031, 0.5682, 0.9031, 0.5682, 0.9031, 0.5682, 0.9031, 0.5682, 0.9031, 0.5682, 0.9031, 0.5682, 0.9031, 0.5682, 0.9031, 0.5682, 0.9031, 0.5682, 0.9031, 0.5682, 0.9031, 0.5682, 0.9031, 0.5682, 0.8125, 0.6953, 0.8125, 0.6953, 0.8125, 0.6953, 0.8125, 0.6953, 0.8125, 0.6953, 0.8125, 0.6953, 0.8125, 0.6953, 0.8125, 0.6953, 0.8125, 0.6953, 0.8125, 0.6953, 0.8125, 0.6953, 0.8125, 0.6953, 0.8125, 0.6953, 0.8125, 0.6953, 0.8125, 0.6953, 0.8125, 0.6953, 0.8125, 0.6953, 0.8125, 0.6953, 0.8125, 0.6953, 0.8125, 0.6953, 0.8125, 0.6953, 0.8125, 0.6953, 0.8125, 0.6953, 0.8125, 0.6953, 0.8125, 0.6953, 0.8125, 0.6953, 0.8125, 0.6953, 0.8125, 0.6953, 0.8125, 0.6953, 0.8125, 0.6953, 0.8125, 0.6953, 0.8125, 0.6953, 0.8125, 0.6953, 0.8125, 0.6953, 0.8125, 0.6953, 0.8125, 0.6953, 0.8125, 0.6953, 0.8125, 0.6953, 0.8125, 0.6953, 0.8125, 0.6953, 0.8125, 0.6953, 0.8125, 0.6953, 0.8125, 0.6953, 0.8125, 0.6953, 0.8125, 0.6953, 0.8125, 0.6953, 0.8125, 0.6953, 0.8125, 0.6953, 0.8125, 0.6953, 0.8125, 0.6953, 0.8125, 0.6953, 0.8125, 0.6953, 0.8125, 0.6953, 0.8125, 0.6953, 0.8125, 0.6953, 0.8125, 0.6953, 0.8125, 0.6953, 0.8125, 0.6953, 0.8125, 0.6953, 0.8125, 0.6953, 0.8125, 0.6953, 0.8125, 0.6953, 0.8125, 0.6953, 0.8125, 0.6953, 0.8125, 0.6953, 0.8125, 0.6953, 0.8125, 0.6953, 0.8125, 0.6953, 0.8125, 0.6953, 0.8125, 0.6953, 0.8125, 0.6953, 0.8125, 0.6953, 0.8125, 0.6953, 0.8125, 0.6953, 0.8125, 0.6953, 0.8125, 0.6953, 0.8125, 0.6953, 0.8125, 0.6953, 0.8125, 0.6953, 0.8125, 0.6953, 0.8125, 0.6953, 0.8125, 0.6953, 0.8125, 0.6953, 0.8125, 0.6953, 0.8125, 0.6953, 0.8125, 0.6953, 0.8125, 0.6953, 0.8125, 0.6953, 0.8125, 0.6953, 0.8125, 0.6953, 0.8125, 0.6953, 0.8125, 0.6953, 0.8125, 0.6953, 0.8125, 0.6953, 0.8125, 0.6953, 0.8125, 0.6953, 0.8125, 0.6953, 0.8125, 0.6953, 0.8125, 0.6953, 0.8125, 0.6953, 0.8125, 0.6953, 0.8125, 0.6953, 0.8125, 0.6953, 0.8125, 0.6953, 0.8125, 0.6953, 0.8125, 0.6953, 0.8125, 0.6953, 0.8125, 0.6953, 0.8125, 0.6953, 0.8125, 0.6953, 0.8125, 0.6953, 0.8125, 0.6953, 0.8125, 0.6953, 0.8125, 0.6953, 0.8125, 0.6953, 0.8125, 0.6953, 0.8125, 0.6953, 0.8125, 0.6953, 0.8125, 0.6953, 0.8125, 0.6953, 0.8125, 0.6953, 0.8125, 0.6953, 0.8125, 0.6953, 0.8125, 0.6953, 0.8125, 0.6953, 0.8125, 0.6953, 0.8125, 0.6953, 0.8125, 0.6953, 0.8125, 0.6953, 0.8125, 0.6953, 0.8125, 0.6953, 0.8125, 0.6953, 0.8125, 0.6953, 0.8125, 0.6953, 0.8125, 0.6953, 0.8125, 0.6953, 0.8125, 0.6953, 0.8125, 0.6953, 0.8125, 0.6953, 0.8125, 0.6953, 0.8125, 0.6953, 0.8125, 0.6953, 0.8125, 0.6953, 0.8125, 0.6953, 0.8125, 0.6953, 0.8125, 0.6953, 0.8125, 0.6953, 0.8125, 0.6953, 0.8125, 0.6953, 0.8125, 0.6953, 0.8125, 0.6953, 0.8125, 0.6953, 0.8125, 0.6953, 0.8125, 0.6953, 0.8125, 0.6953, 0.8125, 0.6953, 0.8125, 0.6953, 0.8125, 0.6953, 0.8125, 0.6953, 0.8125, 0.6953, 0.8125, 0.6953, 0.8125, 0.6953, 0.8125, 0.6953, 0.8125, 0.6953, 0.8125, 0.6953, 0.8125, 0.6953, 0.8125, 0.6953, 0.8125, 0.6953, 0.8125, 0.6953, 0.8125, 0.6953, 0.8125, 0.6953, 0.8125, 0.6953, 0.8125, 0.6953, 0.8125, 0.6953, 0.8125, 0.6953, 0.8125, 0.6953, 0.8125, 0.6953, 0.8125, 0.6953, 0.8125, 0.6953, 0.8125, 0.6953, 0.8125, 0.6953, 0.8125, 0.6953, 0.8125, 0.6953, 0.8125, 0.6953, 0.8125, 0.6953, 0.8125, 0.6953, 0.8125, 0.6953, 0.8125, 0.6953, 0.8125, 0.6953, 0.8125, 0.6953, 0.8125, 0.6953, 0.8125, 0.6953, 0.8125, 0.6953, 0.8125, 0.6953, 0.8125, 0.6953, 0.8125, 0.6953, 0.8125, 0.6953, 0.8125, 0.6953, 0.8125, 0.6953, 0.8125, 0.6953, 0.8125, 0.6953, 0.8125, 0.6953, 0.8125, 0.6953, 0.8125, 0.6953, 0.8125, 0.6953, 0.8125, 0.6953, 0.8125, 0.6953, 0.8125, 0.6953, 0.8125, 0.6953, 0.8125, 0.6953, 0.8125, 0.6953, 0.8125, 0.6953, 0.8125, 0.6953, 0.8125, 0.6953, 0.8125, 0.6953, 0.8125, 0.6953, 0.8125, 0.6953, 0.8125, 0.6953, 0.8125, 0.6953, 0.8125, 0.6953, 0.8125, 0.6953, 0.8125, 0.6953, 0.8125, 0.6953, 0.8125, 0.6953, 0.8125, 0.6953, 0.8125, 0.6953, 0.8125, 0.6953, 0.8125, 0.6953, 0.8125, 0.6953, 0.8125, 0.6953, 0.8125, 0.6953, 0.8125, 0.6953, 0.8125, 0.6953, 0.8125, 0.6953, 0.8125, 0.6953, 0.8125, 0.6953, 0.8125, 0.6953, 0.8125, 0.6953, 0.8125, 0.6953, 0.8125, 0.6953, 0.8125, 0.6953, 0.8125, 0.6953, 0.8125, 0.6953, 0.8125, 0.6953, 0.8125, 0.6953, 0.8125, 0.6953, 0.8125, 0.6953, 0.8125, 0.6953, 0.8125, 0.6953, 0.8125, 0.6953, 0.8125, 0.6953, 0.8125, 0.6953, 0.8125, 0.6953, 0.8125, 0.6953, 0.8125, 0.6953, 0.8125, 0.6953, 0.8125, 0.6953, 0.8125, 0.6953, 0.8125, 0.6953, 0.8125, 0.6953, 0.8125, 0.6953, 0.8125, 0.6953, 0.8125, 0.6953, 0.8125, 0.6953, 0.8125, 0.6953, 0.8125, 0.6953, 0.8125, 0.6953, 0.8125, 0.6953, 0.8125, 0.6953, 0.8125, 0.6953, 0.8125, 0.6953, 0.8125, 0.6953, 0.8125, 0.6953, 0.8125, 0.6953, 0.8125, 0.6953, 0.8125, 0.6953, 0.8125, 0.6953, 0.8125, 0.6953, 0.8125, 0.6953, 0.8125, 0.6953, 0.8125, 0.6953, 0.8125, 0.6953, 0.8125, 0.6953, 0.8125, 0.6953, 0.8125, 0.6953, 0.8125, 0.6953, 0.8125, 0.6953, 0.8125, 0.6953, 0.8125, 0.6953, 0.8125, 0.6953, 0.8125, 0.6953, 0.8125, 0.6953, 0.8125, 0.6953, 0.8125, 0.6953, 0.8125, 0.6953, 0.8125, 0.6953, 0.8125, 0.6953, 0.8125, 0.6953, 0.8125, 0.6953, 0.8125, 0.6953, 0.8125, 0.6953, 0.8125, 0.6953, 0.8125, 0.6953, 0.8125, 0.6953, 0.8125, 0.6953, 0.8125, 0.6953, 0.8125, 0.6953, 0.8125, 0.6953, 0.8125, 0.6953, 0.8125, 0.6953, 0.8125, 0.6953, 0.8125, 0.6953, 0.8125, 0.6953, 0.8125, 0.6953, 0.8125, 0.6953, 0.8125, 0.6953, 0.8125, 0.6953, 0.8125, 0.6953, 0.8125, 0.6953, 0.8125, 0.6953, 0.8125, 0.6953, 0.8125, 0.6953, 0.8125, 0.6953, 0.8125, 0.6953, 0.8125, 0.6953, 0.8125, 0.6953, 0.8125, 0.6953, 0.8125, 0.6953, 0.8125, 0.6953, 0.8125, 0.6953, 0.8125, 0.6953, 0.8125, 0.6953, 0.8125, 0.6953, 0.8125, 0.6953, 0.8125, 0.6953, 0.8125, 0.6953, 0.8125, 0.6953, 0.8125, 0.6953, 0.8125, 0.6953, 0.8125, 0.6953, 0.8125, 0.6953, 0.8125, 0.6953, 0.8125, 0.6953, 0.8125, 0.6953, 0.8125, 0.6953, 0.8125, 0.6953, 0.8125, 0.6953, 0.8125, 0.6953, 0.8125, 0.6953, 0.8125, 0.6953, 0.8125, 0.6953, 0.8125, 0.6953, 0.8125, 0.6953, 0.8125, 0.6953, 0.8125, 0.6953, 0.8125, 0.6953, 0.8125, 0.6953, 0.8125, 0.6953, 0.8125, 0.6953, 0.8125, 0.6953, 0.8125, 0.6953, 0.8125, 0.6953, 0.8125, 0.6953, 0.8125, 0.6953, 0.8125, 0.6953, 0.8125, 0.6953, 0.8125, 0.6953, 0.8125, 0.6953, 0.8125, 0.6953, 0.8125, 0.6953, 0.8125, 0.6953, 0.8125, 0.6953, 0.8125, 0.6953, 0.8125, 0.6953, 0.8125, 0.6953, 0.8125, 0.6953, 0.8125, 0.6953, 0.8125, 0.6953, 0.8125, 0.6953, 0.8125, 0.6953, 0.8125, 0.6953, 0.8125, 0.6953, 0.8125, 0.6953, 0.8125, 0.6953, 0.8125, 0.6953, 0.8125, 0.6953, 0.8125, 0.6953, 0.8125, 0.6953, 0.8125, 0.6953, 0.8125, 0.6953, 0.8125, 0.6953, 0.8125, 0.6953, 0.8125, 0.6953, 0.8125, 0.6953, 0.8125, 0.6953, 0.8125, 0.6953, 0.8125, 0.6953, 0.8125, 0.6953, 0.8125, 0.6953, 0.8125, 0.6953, 0.8125, 0.6953, 0.8125, 0.6953, 0.8125, 0.6953, 0.8125, 0.6953, 0.8125, 0.6953, 0.8125, 0.6953, 0.8125, 0.6953, 0.8125, 0.6953, 0.8125, 0.6953, 0.8125, 0.6953, 0.8125, 0.6953, 0.8125, 0.6953, 0.8125, 0.6953, 0.8125, 0.6953, 0.8125, 0.6953, 0.8125, 0.6953, 0.8125, 0.6953, 0.8125, 0.6953, 0.8125, 0.6953, 0.8125, 0.6953, 0.8125, 0.6953, 0.8125, 0.6953, 0.8125, 0.6953, 0.8125, 0.6953, 0.8125, 0.6953, 0.8125, 0.6953, 0.8125, 0.6953, 0.8125, 0.6953, 0.8125, 0.6953, 0.8125, 0.6953, 0.8125, 0.6953, 0.8125, 0.6953, 0.8125, 0.6953, 0.8125, 0.6953, 0.8125, 0.6953, 0.8125, 0.6953, 0.8125, 0.6953, 0.8125, 0.6953, 0.8125, 0.6953, 0.8125, 0.6953, 0.8125, 0.6953, 0.8125, 0.6953, 0.8125, 0.6953, 0.8125, 0.6953, 0.8125, 0.6953, 0.8125, 0.6953, 0.8125, 0.6953, 0.8125, 0.6953, 0.8125, 0.6953, 0.8125, 0.6953, 0.8125, 0.6953, 0.8125, 0.6953, 0.8125, 0.6953, 0.8125, 0.6953, 0.8125, 0.6953, 0.8125, 0.6953, 0.8125, 0.6953, 0.8125, 0.6953, 0.8125, 0.6953, 0.8125, 0.6953, 0.8125, 0.6953, 0.8125, 0.6953, 0.8125, 0.6953, 0.8125, 0.6953, 0.8125, 0.6953, 0.8125, 0.6953, 0.8125, 0.6953, 0.8125, 0.6953, 0.8125, 0.6953, 0.8125, 0.6953, 0.8125, 0.6953, 0.8125, 0.6953, 0.8125, 0.6953, 0.8125, 0.6953, 0.8125, 0.6953, 0.8125, 0.6953, 0.8125, 0.6953, 0.8125, 0.6953, 0.8125, 0.6953, 0.8125, 0.6953, 0.8125, 0.6953, 0.8125, 0.6953, 0.8125, 0.6953, 0.8125, 0.6953, 0.8125, 0.6953, 0.8125, 0.6953, 0.8125, 0.6953, 0.8125, 0.6953, 0.8125, 0.6953, 0.8125, 0.6953, 0.8125, 0.6953, 0.8125, 0.6953, 0.8125, 0.6953, 0.8125, 0.6953, 0.8125, 0.6953, 0.8125, 0.6953, 0.8125, 0.6953, 0.8125, 0.6953, 0.8125, 0.6953, 0.8125, 0.6953, 0.8125, 0.6953, 0.8125, 0.6953, 0.8125, 0.6953, 0.8125, 0.6953, 0.8125, 0.6953, 0.8125, 0.6953, 0.8125, 0.6953, 0.8125, 0.6953, 0.8125, 0.6953, 0.8125, 0.6953, 0.8125, 0.6953, 0.8125, 0.6953, 0.8125, 0.6953, 0.8125, 0.6953, 0.8125, 0.6953, 0.8125, 0.6953, 0.8125, 0.6953, 0.8125, 0.6953, 0.8125, 0.6953, 0.8125, 0.6953, 0.8125, 0.6953, 0.8125, 0.6953, 0.8125, 0.6953, 0.8125, 0.6953, 0.8125, 0.6953, 0.8125, 0.6953, 0.8125, 0.6953, 0.8125, 0.6953, 0.8125, 0.6953, 0.8125, 0.6953, 0.8125, 0.6953, 0.8125, 0.6953, 0.8125, 0.6953, 0.8125, 0.6953, 0.8125, 0.6953, 0.8125, 0.6953, 0.8125, 0.6953, 0.8125, 0.6953, 0.8125, 0.6953, 0.8125, 0.6953, 0.8125, 0.6953, 0.8125, 0.6953, 0.8125, 0.6953, 0.8125, 0.6953, 0.8125, 0.6953, 0.8125, 0.6953, 0.8125, 0.6953, 0.8125, 0.6953, 0.8125, 0.6953, 0.8125, 0.6953, 0.8125, 0.6953, 0.8125, 0.6953, 0.8125, 0.6953, 0.8125, 0.6953, 0.8125, 0.6953, 0.8125, 0.6953, 0.8125, 0.6953, 0.8125, 0.6953, 0.8125, 0.6953, 0.8125, 0.6953, 0.8125, 0.6953, 0.8125, 0.6953, 0.8125, 0.6953, 0.8125, 0.6953, 0.8125, 0.6953, 0.8125, 0.6953, 0.8125, 0.6953, 0.8125, 0.6953, 0.8125, 0.6953, 0.8125, 0.6953, 0.8125, 0.6953, 0.8125, 0.6953, 0.8125, 0.6953, 0.8125, 0.6953, 0.8125, 0.6953, 0.8125, 0.6953, 0.8125, 0.6953, 0.8125, 0.6953, 0.8125, 0.6953, 0.8125, 0.6953, 0.8125, 0.6953, 0.8125, 0.6953, 0.8125, 0.6953, 0.8125, 0.6953, 0.8125, 0.6953, 0.8125, 0.6953, 0.8125, 0.6953, 0.8125, 0.6953, 0.8125, 0.6953, 0.8125, 0.6953, 0.8125, 0.6953, 0.8125, 0.6953, 0.8125, 0.6953, 0.8125, 0.6953, 0.8125, 0.6953, 0.8125, 0.6953, 0.8125, 0.6953, 0.8125, 0.6953, 0.8125, 0.6953, 0.8125, 0.6953, 0.8125, 0.6953, 0.8125, 0.6953, 0.8125, 0.6953, 0.8125, 0.6953, 0.8125, 0.6953, 0.8125, 0.6953, 0.8125, 0.6953, 0.8125, 0.6953, 0.8125, 0.6953, 0.8125, 0.6953, 0.8125, 0.6953, 0.8125, 0.6953, 0.8125, 0.6953, 0.8125, 0.6953, 0.8125, 0.6953, 0.8125, 0.6953, 0.8125, 0.6953, 0.8125, 0.6953, 0.8125, 0.6953, 0.8125, 0.6953, 0.8125, 0.6953, 0.8125, 0.6953, 0.8125, 0.6953, 0.8125, 0.6953, 0.8125, 0.6953, 0.8125, 0.6953, 0.8125, 0.6953, 0.8125, 0.6953, 0.8125, 0.6953, 0.8125, 0.6953, 0.8125, 0.6953, 0.8125, 0.6953, 0.8125, 0.6953, 0.8125, 0.6953, 0.8125, 0.6953, 0.8125, 0.6953, 0.8125, 0.6953, 0.8125, 0.6953, 0.8125, 0.6953, 0.8125, 0.6953, 0.8125, 0.6953, 0.8125, 0.6953, 0.8125, 0.6953, 0.8125, 0.6953, 0.8125, 0.6953, 0.8125, 0.6953, 0.8125, 0.6953, 0.8125, 0.6953, 0.8125, 0.6953, 0.8125, 0.6953, 0.8125, 0.6953, 0.8125, 0.6953, 0.8125, 0.6953, 0.8125, 0.6953, 0.8125, 0.6953, 0.8125, 0.6953, 0.8125, 0.6953, 0.8125, 0.6953, 0.8125, 0.6953, 0.8125, 0.6953, 0.8125, 0.6953, 0.8125, 0.6953, 0.8125, 0.6953, 0.8125, 0.6953, 0.8125, 0.6953, 0.8125, 0.6953, 0.8125, 0.6953, 0.8125, 0.6953, 0.8125, 0.6953, 0.8125, 0.6953, 0.8125, 0.6953, 0.8125, 0.6953, 0.8125, 0.6953, 0.8125, 0.6953, 0.8125, 0.6953, 0.8125, 0.6953, 0.8125, 0.6953, 0.8125, 0.6953, 0.8125, 0.6953, 0.8125, 0.6953, 0.9453, 0.9297, 0.9453, 0.9297, 0.9453, 0.9297, 0.9453, 0.9297, 0.9453, 0.9297, 0.9453, 0.9297, 0.9453, 0.9297, 0.9453, 0.9297, 0.9453, 0.9297, 0.9453, 0.9297, 0.9453, 0.9297, 0.9453, 0.9297, 0.9453, 0.9297, 0.9453, 0.9297, 0.9453, 0.9297, 0.9453, 0.9297, 0.9453, 0.9297, 0.9453, 0.9297, 0.9453, 0.9297, 0.9453, 0.9297, 0.9453, 0.9297, 0.9453, 0.9297, 0.9453, 0.9297, 0.9453, 0.9297, 0.6953, 0.9531, 0.6953, 0.9531, 0.6953, 0.9531, 0.6953, 0.9531, 0.9453, 0.9297, 0.9453, 0.9297, 0.9453, 0.9297, 0.9453, 0.9297, 0.9453, 0.9297, 0.9453, 0.9297, 0.9453, 0.9297, 0.9453, 0.9297, 0.9453, 0.9297, 0.9453, 0.9297, 0.9453, 0.9297, 0.9453, 0.9297, 0.9453, 0.9297, 0.9453, 0.9297, 0.9453, 0.9297, 0.9453, 0.9297, 0.9453, 0.9297, 0.9453, 0.9297, 0.9453, 0.9297, 0.9453, 0.9297, 0.9453, 0.9297, 0.9453, 0.9297, 0.9453, 0.9297, 0.9453, 0.9297, 0.9453, 0.9297, 0.9453, 0.9297, 0.9453, 0.9297, 0.9453, 0.9297, 0.9453, 0.9297, 0.9453, 0.9297, 0.9453, 0.9297, 0.9453, 0.9297, 0.9453, 0.9297, 0.9453, 0.9297, 0.9453, 0.9297, 0.9453, 0.9297, 0.9453, 0.9297, 0.9453, 0.9297, 0.9453, 0.9297, 0.9453, 0.9297, 0.9453, 0.9297, 0.9453, 0.9297, 0.9453, 0.9297, 0.9453, 0.9297, 0.9453, 0.9297, 0.9453, 0.9297, 0.9453, 0.9297, 0.9453, 0.9297, 0.9453, 0.9297, 0.9453, 0.9297, 0.9453, 0.9297, 0.9453, 0.9297, 0.9453, 0.9297, 0.9453, 0.9297, 0.9453, 0.9297, 0.9453, 0.9297, 0.9453, 0.9297, 0.9453, 0.9297, 0.9453, 0.9297, 0.9453, 0.9297, 0.9453, 0.9297, 0.9453, 0.9297, 0.9453, 0.9297, 0.9453, 0.9297, 0.9453, 0.9297, 0.9453, 0.9297, 0.9453, 0.9297, 0.9453, 0.9297, 0.9453, 0.9297, 0.9453, 0.9297, 0.9453, 0.9297, 0.9453, 0.9297, 0.9453, 0.9297, 0.9453, 0.9297, 0.9453, 0.9297, 0.9453, 0.9297, 0.9453, 0.9297, 0.9453, 0.9297, 0.9453, 0.9297, 0.9453, 0.9297, 0.9453, 0.9297, 0.9453, 0.9297, 0.9453, 0.9297, 0.9453, 0.9297, 0.9453, 0.9297, 0.9453, 0.9297, 0.9453, 0.9297, 0.9453, 0.9297, 0.9453, 0.9297, 0.9453, 0.9297, 0.9453, 0.9297, 0.9453, 0.9297, 0.5703, 0.9531, 0.5703, 0.9531, 0.5703, 0.9531, 0.5703, 0.9531, 0.9453, 0.9297, 0.9453, 0.9297, 0.9453, 0.9297, 0.9453, 0.9297, 0.9453, 0.9297, 0.9453, 0.9297, 0.9453, 0.9297, 0.9453, 0.9297, 0.9453, 0.9297, 0.9453, 0.9297, 0.9453, 0.9297, 0.9453, 0.9297, 0.9453, 0.9297, 0.9453, 0.9297, 0.9453, 0.9297, 0.9453, 0.9297, 0.9453, 0.9297, 0.9453, 0.9297, 0.9453, 0.9297, 0.9453, 0.9297, 0.9453, 0.9297, 0.9453, 0.9297, 0.9453, 0.9297, 0.9453, 0.9297, 0.9453, 0.9297, 0.9453, 0.9297, 0.9453, 0.9297, 0.9453, 0.9297, 0.6953, 0.9531, 0.6953, 0.9531, 0.6953, 0.9531, 0.6953, 0.9531, 0.6953, 0.9531, 0.6953, 0.9531, 0.6953, 0.9531, 0.6953, 0.9531, 0.6953, 0.9531, 0.6953, 0.9531, 0.6953, 0.9531, 0.6953, 0.9531, 0.6953, 0.9531, 0.6953, 0.9531, 0.6953, 0.9531, 0.6953, 0.9531, 0.4531, 0.4542, 0.4531, 0.4542, 0.4531, 0.4542, 0.4531, 0.4542, 0.4531, 0.4542, 0.4531, 0.4542, 0.4531, 0.4542, 0.4531, 0.4542, 0.4531, 0.4542, 0.4531, 0.4542, 0.4531, 0.4542, 0.4531, 0.4542, 0.4531, 0.4542, 0.4531, 0.4542, 0.4531, 0.4542, 0.4531, 0.4542, 0.4531, 0.4542, 0.4531, 0.4542, 0.4531, 0.4542, 0.4531, 0.4542, 0.4531, 0.4542, 0.4531, 0.4542, 0.4531, 0.4542, 0.4531, 0.4542, 0.4531, 0.4542, 0.4531, 0.4542, 0.4531, 0.4542, 0.4531, 0.4542, 0.4531, 0.4542, 0.4531, 0.4542, 0.4531, 0.4542, 0.4531, 0.4542, 0.4531, 0.4542, 0.4531, 0.4542, 0.4531, 0.4542, 0.4531, 0.4542, 0.4531, 0.4542, 0.4531, 0.4542, 0.4531, 0.4542, 0.4531, 0.4542, 0.4531, 0.4542, 0.4531, 0.4542, 0.4531, 0.4542, 0.4531, 0.4542, 0.4531, 0.4542, 0.4531, 0.4542, 0.4531, 0.4542, 0.4531, 0.4542, 0.4531, 0.4542, 0.4531, 0.4542, 0.4531, 0.4542, 0.4531, 0.4542, 0.4531, 0.4542, 0.4531, 0.4542, 0.4531, 0.4542, 0.4531, 0.4542, 0.4531, 0.4542, 0.4531, 0.4542, 0.4531, 0.4542, 0.4531, 0.4542, 0.4531, 0.4542, 0.4531, 0.4542, 0.4531, 0.4542, 0.4531, 0.4542, 0.4531, 0.4542, 0.4531, 0.4542, 0.4531, 0.4542, 0.4531, 0.4542, 0.4531, 0.4542, 0.4531, 0.4542, 0.4531, 0.4542, 0.4531, 0.4542, 0.4531, 0.4542, 0.4531, 0.4542, 0.4531, 0.4542, 0.4531, 0.4542, 0.4531, 0.4542, 0.4531, 0.4542, 0.4531, 0.4542, 0.4531, 0.4542, 0.4531, 0.4542, 0.4531, 0.4542, 0.4531, 0.4542, 0.4531, 0.4542, 0.4531, 0.4542, 0.4531, 0.4542, 0.4531, 0.4542, 0.4531, 0.4542, 0.4531, 0.4542, 0.4531, 0.4542, 0.4531, 0.4542, 0.4531, 0.4542, 0.4531, 0.4542, 0.4531, 0.4542, 0.4531, 0.4542, 0.4531, 0.4542, 0.4531, 0.4542, 0.4531, 0.4542, 0.4531, 0.4542, 0.4531, 0.4542, 0.4531, 0.4542, 0.4531, 0.4542, 0.4531, 0.4542, 0.4531, 0.4542, 0.4531, 0.4542, 0.4531, 0.4542, 0.4531, 0.4542, 0.4531, 0.4542, 0.4531, 0.4542, 0.4531, 0.4542, 0.4531, 0.4542, 0.4531, 0.4542, 0.4531, 0.4542, 0.4531, 0.4542, 0.4531, 0.4542, 0.4531, 0.4542, 0.4531, 0.4542, 0.4531, 0.4542, 0.4531, 0.4542, 0.4531, 0.4542, 0.4531, 0.4542, 0.4531, 0.4542, 0.4531, 0.4542, 0.4531, 0.4542, 0.4531, 0.4542, 0.4531, 0.4542, 0.4531, 0.4542, 0.4531, 0.4542, 0.4531, 0.4542, 0.4531, 0.4542, 0.4531, 0.4542, 0.4531, 0.4542, 0.4531, 0.4542, 0.4531, 0.4542, 0.4531, 0.4542, 0.4531, 0.4542, 0.4531, 0.4542, 0.4531, 0.4542, 0.4531, 0.4542, 0.4531, 0.4542, 0.4531, 0.4542, 0.4531, 0.4542, 0.4531, 0.4542, 0.4531, 0.4542, 0.4531, 0.4542, 0.4531, 0.4542, 0.4531, 0.4542, 0.4531, 0.4542, 0.4531, 0.4542, 0.4531, 0.4542, 0.4531, 0.4542, 0.4531, 0.4542, 0.4531, 0.4542, 0.4531, 0.4542, 0.4531, 0.4542, 0.4531, 0.4542, 0.4531, 0.4542, 0.4531, 0.4542, 0.4531, 0.4542, 0.4531, 0.4542, 0.4531, 0.4542, 0.4531, 0.4542, 0.4531, 0.4542, 0.4531, 0.4542, 0.4531, 0.4542, 0.4531, 0.4542, 0.4531, 0.4542, 0.4531, 0.4542, 0.9031, 0.5682, 0.9031, 0.5682, 0.9031, 0.5682, 0.9031, 0.5682, 0.9031, 0.5682, 0.9031, 0.5682, 0.9031, 0.5682, 0.9031, 0.5682, 0.9031, 0.5682, 0.9031, 0.5682, 0.9031, 0.5682, 0.9031, 0.5682, 0.9031, 0.5682, 0.9031, 0.5682, 0.9031, 0.5682, 0.9031, 0.5682, 0.9031, 0.5682, 0.9031, 0.5682, 0.9031, 0.5682, 0.9031, 0.5682, 0.9031, 0.5682, 0.9031, 0.5682, 0.9031, 0.5682, 0.9031, 0.5682, 0.9031, 0.5682, 0.9031, 0.5682, 0.9031, 0.5682, 0.9031, 0.5682, 0.9031, 0.5682, 0.9031, 0.5682, 0.9031, 0.5682, 0.9031, 0.5682, 0.9031, 0.5682, 0.9031, 0.5682, 0.9031, 0.5682, 0.9031, 0.5682, 0.9031, 0.5682, 0.9031, 0.5682, 0.9031, 0.5682, 0.9031, 0.5682, 0.9031, 0.5682, 0.9031, 0.5682, 0.9031, 0.5682, 0.9031, 0.5682, 0.9031, 0.5682, 0.9031, 0.5682, 0.9031, 0.5682, 0.9031, 0.5682, 0.9031, 0.5682, 0.9031, 0.5682, 0.9031, 0.5682, 0.9031, 0.5682, 0.9031, 0.5682, 0.9031, 0.5682, 0.9031, 0.5682, 0.9031, 0.5682, 0.9031, 0.5682, 0.9031, 0.5682, 0.9031, 0.5682, 0.9031, 0.5682, 0.9031, 0.5682, 0.9031, 0.5682, 0.9031, 0.5682, 0.9031, 0.5682, 0.9031, 0.5682, 0.9031, 0.5682, 0.9031, 0.5682, 0.9031, 0.5682, 0.9031, 0.5682, 0.9031, 0.5682, 0.9031, 0.5682, 0.9031, 0.5682, 0.9031, 0.5682, 0.9031, 0.5682, 0.9031, 0.5682, 0.9031, 0.5682, 0.9031, 0.5682, 0.9031, 0.5682, 0.9031, 0.5682, 0.9031, 0.5682, 0.9031, 0.5682, 0.9031, 0.5682, 0.9031, 0.5682, 0.9031, 0.5682, 0.9031, 0.5682, 0.9031, 0.5682, 0.9031, 0.5682, 0.9031, 0.5682, 0.9031, 0.5682, 0.9031, 0.5682, 0.9031, 0.5682, 0.9031, 0.5682, 0.9031, 0.5682, 0.9031, 0.5682, 0.9031, 0.5682, 0.9031, 0.5682, 0.7038, 0.5448, 0.7038, 0.5448, 0.7038, 0.5448, 0.7038, 0.5448, 0.7038, 0.5448, 0.7038, 0.5448, 0.7038, 0.5448, 0.7038, 0.5448, 0.7038, 0.5448, 0.7038, 0.5448, 0.7038, 0.5448, 0.7038, 0.5448, 0.7038, 0.5448, 0.7038, 0.5448, 0.7038, 0.5448, 0.7038, 0.5448, 0.7038, 0.5448, 0.7038, 0.5448, 0.7038, 0.5448, 0.7038, 0.5448, 0.9031, 0.5682, 0.9031, 0.5682, 0.9031, 0.5682, 0.9031, 0.5682, 0.9031, 0.5682, 0.9031, 0.5682, 0.9031, 0.5682, 0.9031, 0.5682, 0.9031, 0.5682, 0.9031, 0.5682, 0.9031, 0.5682, 0.9031, 0.5682, 0.9031, 0.5682, 0.9031, 0.5682, 0.9031, 0.5682, 0.9031, 0.5682, 0.9031, 0.5682, 0.9031, 0.5682, 0.9031, 0.5682, 0.9031, 0.5682, 0.9031, 0.5682, 0.9031, 0.5682, 0.9031, 0.5682, 0.9031, 0.5682, 0.9031, 0.5682, 0.9031, 0.5682, 0.9031, 0.5682, 0.9031, 0.5682, 0.9031, 0.5682, 0.9031, 0.5682, 0.9031, 0.5682, 0.9031, 0.5682, 0.9031, 0.5682, 0.9031, 0.5682, 0.9031, 0.5682, 0.9031, 0.5682, 0.9031, 0.5682, 0.9031, 0.5682, 0.9031, 0.5682, 0.9031, 0.5682, 0.9031, 0.5682, 0.9031, 0.5682, 0.9031, 0.5682, 0.9031, 0.5682, 0.9031, 0.5682, 0.9031, 0.5682, 0.9031, 0.5682, 0.9031, 0.5682, 0.9031, 0.5682, 0.9031, 0.5682, 0.9031, 0.5682, 0.9031, 0.5682, 0.9031, 0.5682, 0.9031, 0.5682, 0.9031, 0.5682, 0.9031, 0.5682, 0.9031, 0.5682, 0.9031, 0.5682, 0.9031, 0.5682, 0.9031, 0.5682, 0.9031, 0.5682, 0.9031, 0.5682, 0.9031, 0.5682, 0.9031, 0.5682, 0.9031, 0.5682, 0.9031, 0.5682, 0.9031, 0.5682, 0.9031, 0.5682, 0.9031, 0.5682, 0.9031, 0.5682, 0.9031, 0.5682, 0.9031, 0.5682, 0.9031, 0.5682, 0.9031, 0.5682, 0.9031, 0.5682, 0.9031, 0.5682, 0.9031, 0.5682, 0.9031, 0.5682, 0.9031, 0.5682, 0.9031, 0.5682, 0.9031, 0.5682, 0.9031, 0.5682, 0.9031, 0.5682, 0.9031, 0.5682, 0.9031, 0.5682, 0.9031, 0.5682, 0.9031, 0.5682, 0.9031, 0.5682, 0.9031, 0.5682, 0.9031, 0.5682, 0.9031, 0.5682, 0.9031, 0.5682, 0.9031, 0.5682, 0.9031, 0.5682, 0.9031, 0.5682, 0.9031, 0.5682, 0.9031, 0.5682, 0.9031, 0.5682, 0.9031, 0.5682, 0.9031, 0.5682, 0.9031, 0.5682, 0.9031, 0.5682, 0.9031, 0.5682, 0.9031, 0.5682, 0.9031, 0.5682, 0.9031, 0.5682, 0.9031, 0.5682, 0.9031, 0.5682, 0.9031, 0.5682, 0.9031, 0.5682, 0.9031, 0.5682, 0.9031, 0.5682, 0.9031, 0.5682, 0.9031, 0.5682, 0.9031, 0.5682, 0.9031, 0.5682, 0.9031, 0.5682, 0.9031, 0.5682, 0.9031, 0.5682, 0.9031, 0.5682, 0.9031, 0.5682, 0.9031, 0.5682, 0.9031, 0.5682, 0.9031, 0.5682, 0.9031, 0.5682, 0.9031, 0.5682, 0.9031, 0.5682, 0.9031, 0.5682, 0.9031, 0.5682, 0.9031, 0.5682, 0.9031, 0.5682, 0.9031, 0.5682, 0.9031, 0.5682, 0.9031, 0.5682, 0.9031, 0.5682, 0.9031, 0.5682, 0.9031, 0.5682, 0.9031, 0.5682, 0.9031, 0.5682, 0.9031, 0.5682, 0.9031, 0.5682, 0.9031, 0.5682, 0.9031, 0.5682, 0.9031, 0.5682, 0.9031, 0.5682, 0.9031, 0.5682, 0.9031, 0.5682, 0.9031, 0.5682, 0.9031, 0.5682, 0.9031, 0.5682, 0.9031, 0.5682, 0.9031, 0.5682, 0.9031, 0.5682, 0.9031, 0.5682, 0.9031, 0.5682, 0.9031, 0.5682, 0.9031, 0.5682, 0.9031, 0.5682, 0.9031, 0.5682, 0.9031, 0.5682, 0.9031, 0.5682, 0.9031, 0.5682, 0.9031, 0.5682, 0.9031, 0.5682, 0.9031, 0.5682, 0.9031, 0.5682, 0.9031, 0.5682, 0.9031, 0.5682, 0.9031, 0.5682, 0.9031, 0.5682, 0.9031, 0.5682, 0.9031, 0.5682, 0.9031, 0.5682, 0.9031, 0.5682, 0.9031, 0.5682, 0.9031, 0.5682, 0.9031, 0.5682, 0.9031, 0.5682, 0.9031, 0.5682, 0.9031, 0.5682, 0.9031, 0.5682, 0.9031, 0.5682, 0.9031, 0.5682, 0.9031, 0.5682, 0.9031, 0.5682, 0.9031, 0.5682, 0.9031, 0.5682, 0.9031, 0.5682, 0.9031, 0.5682, 0.9031, 0.5682, 0.9031, 0.5682, 0.9031, 0.5682, 0.9031, 0.5682, 0.9031, 0.5682, 0.9031, 0.5682, 0.9031, 0.5682, 0.9031, 0.5682, 0.9031, 0.5682, 0.9031, 0.5682, 0.9031, 0.5682, 0.9031, 0.5682, 0.9031, 0.5682, 0.9031, 0.5682, 0.9031, 0.5682, 0.9031, 0.5682, 0.9031, 0.5682, 0.9031, 0.5682, 0.9031, 0.5682, 0.9031, 0.5682, 0.9031, 0.5682, 0.9031, 0.5682, 0.9031, 0.5682, 0.9031, 0.5682, 0.9031, 0.5682, 0.9031, 0.5682, 0.9031, 0.5682, 0.9031, 0.5682, 0.9031, 0.5682, 0.9031, 0.5682, 0.9031, 0.5682, 0.9031, 0.5682, 0.9031, 0.5682, 0.9031, 0.5682, 0.9031, 0.5682, 0.9031, 0.5682, 0.9031, 0.5682, 0.9031, 0.5682, 0.9031, 0.5682, 0.9031, 0.5682, 0.9031, 0.5682, 0.9031, 0.5682, 0.9031, 0.5682, 0.9031, 0.5682, 0.9031, 0.5682, 0.9031, 0.5682, 0.9031, 0.5682, 0.9031, 0.5682, 0.9031, 0.5682, 0.9031, 0.5682, 0.9031, 0.5682, 0.9031, 0.5682, 0.9031, 0.5682, 0.9031, 0.5682, 0.9031, 0.5682, 0.9031, 0.5682, 0.9031, 0.5682, 0.9031, 0.5682, 0.9031, 0.5682, 0.9031, 0.5682, 0.9031, 0.5682, 0.9031, 0.5682, 0.9031, 0.5682, 0.9031, 0.5682, 0.9031, 0.5682, 0.9031, 0.5682, 0.9031, 0.5682, 0.9031, 0.5682, 0.9031, 0.5682, 0.9031, 0.5682, 0.9031, 0.5682, 0.9031, 0.5682, 0.9031, 0.5682, 0.9031, 0.5682, 0.9031, 0.5682, 0.9031, 0.5682, 0.9031, 0.5682, 0.9031, 0.5682, 0.9031, 0.5682, 0.9031, 0.5682, 0.9031, 0.5682, 0.9031, 0.5682, 0.9031, 0.5682, 0.9031, 0.5682, 0.9031, 0.5682, 0.9031, 0.5682, 0.9031, 0.5682, 0.9031, 0.5682, 0.9031, 0.5682, 0.9031, 0.5682, 0.9031, 0.5682, 0.9031, 0.5682, 0.9031, 0.5682, 0.9031, 0.5682, 0.9031, 0.5682, 0.9031, 0.5682, 0.9031, 0.5682, 0.9031, 0.5682, 0.9031, 0.5682, 0.9031, 0.5682, 0.9031, 0.5682, 0.9031, 0.5682, 0.9031, 0.5682, 0.9031, 0.5682, 0.9031, 0.5682, 0.9031, 0.5682, 0.9031, 0.5682, 0.9031, 0.5682, 0.9031, 0.5682, 0.9031, 0.5682, 0.9031, 0.5682, 0.9031, 0.5682, 0.9031, 0.5682, 0.9031, 0.5682, 0.9031, 0.5682, 0.9031, 0.5682, 0.9031, 0.5682, 0.9031, 0.5682, 0.9031, 0.5682, 0.9031, 0.5682, 0.9031, 0.5682, 0.9031, 0.5682, 0.9031, 0.5682, 0.9031, 0.5682, 0.9031, 0.5682, 0.9031, 0.5682, 0.9031, 0.5682, 0.9031, 0.5682, 0.9031, 0.5682, 0.9031, 0.5682, 0.9031, 0.5682, 0.9031, 0.5682, 0.9031, 0.5682, 0.9031, 0.5682, 0.9031, 0.5682, 0.9031, 0.5682, 0.9031, 0.5682, 0.9031, 0.5682, 0.9031, 0.5682, 0.9031, 0.5682, 0.9031, 0.5682, 0.9031, 0.5682, 0.9031, 0.5682, 0.9031, 0.5682, 0.9031, 0.5682, 0.9031, 0.5682, 0.9031, 0.5682, 0.9031, 0.5682, 0.9031, 0.5682, 0.9031, 0.5682, 0.9031, 0.5682, 0.9031, 0.5682, 0.9031, 0.5682, 0.9031, 0.5682, 0.9031, 0.5682, 0.9031, 0.5682, 0.9031, 0.5682, 0.9031, 0.5682, 0.9031, 0.5682, 0.9031, 0.5682, 0.9031, 0.5682, 0.9031, 0.5682, 0.9031, 0.5682, 0.9031, 0.5682, 0.9031, 0.5682, 0.9031, 0.5682, 0.9031, 0.5682, 0.9031, 0.5682, 0.9031, 0.5682, 0.9031, 0.5682, 0.9031, 0.5682, 0.9031, 0.5682, 0.9031, 0.5682, 0.9031, 0.5682, 0.9031, 0.5682, 0.9031, 0.5682, 0.9031, 0.5682, 0.9031, 0.5682, 0.9031, 0.5682, 0.9031, 0.5682, 0.9031, 0.5682, 0.9031, 0.5682, 0.9031, 0.5682, 0.9031, 0.5682, 0.9031, 0.5682, 0.9031, 0.5682, 0.9031, 0.5682, 0.9031, 0.5682, 0.9031, 0.5682, 0.9031, 0.5682, 0.9031, 0.5682, 0.9031, 0.5682, 0.9031, 0.5682, 0.9031, 0.5682, 0.9031, 0.5682, 0.9031, 0.5682, 0.9031, 0.5682, 0.9031, 0.5682, 0.9031, 0.5682, 0.9031, 0.5682, 0.9031, 0.5682, 0.9031, 0.5682, 0.9031, 0.5682, 0.9031, 0.5682, 0.9031, 0.5682, 0.9031, 0.5682, 0.9031, 0.5682, 0.9031, 0.5682, 0.9031, 0.5682, 0.9031, 0.5682, 0.9031, 0.5682, 0.9031, 0.5682, 0.9031, 0.5682, 0.9031, 0.5682, 0.9031, 0.5682, 0.9031, 0.5682, 0.9031, 0.5682, 0.9031, 0.5682, 0.9031, 0.5682, 0.9031, 0.5682, 0.9031, 0.5682, 0.9031, 0.5682, 0.9031, 0.5682, 0.9031, 0.5682, 0.9031, 0.5682, 0.9031, 0.5682, 0.9031, 0.5682, 0.9031, 0.5682, 0.9031, 0.5682, 0.9031, 0.5682, 0.9031, 0.5682, 0.9031, 0.5682, 0.9031, 0.5682, 0.9031, 0.5682, 0.9031, 0.5682, 0.9031, 0.5682, 0.9031, 0.5682, 0.9031, 0.5682, 0.9031, 0.5682, 0.9031, 0.5682, 0.9031, 0.5682, 0.9031, 0.5682, 0.9031, 0.5682, 0.9031, 0.5682, 0.9031, 0.5682, 0.9031, 0.5682, 0.9031, 0.5682, 0.9031, 0.5682, 0.9031, 0.5682, 0.9031, 0.5682, 0.9031, 0.5682, 0.9031, 0.5682, 0.9031, 0.5682, 0.9031, 0.5682, 0.9031, 0.5682, 0.9031, 0.5682, 0.9031, 0.5682, 0.9031, 0.5682, 0.9031, 0.5682, 0.9031, 0.5682, 0.9031, 0.5682, 0.9031, 0.5682, 0.9031, 0.5682, 0.9031, 0.5682, 0.9031, 0.5682, 0.9031, 0.5682, 0.9031, 0.5682, 0.9031, 0.5682, 0.9031, 0.5682, 0.9031, 0.5682, 0.9031, 0.5682, 0.9031, 0.5682, 0.9031, 0.5682, 0.9031, 0.5682, 0.9031, 0.5682, 0.9031, 0.5682, 0.9031, 0.5682, 0.9031, 0.5682, 0.9031, 0.5682, 0.9031, 0.5682, 0.9031, 0.5682, 0.9031, 0.5682, 0.9031, 0.5682, 0.9031, 0.5682, 0.9031, 0.5682, 0.9031, 0.5682, 0.9031, 0.5682, 0.9031, 0.5682, 0.9031, 0.5682, 0.9031, 0.5682, 0.9031, 0.5682, 0.9031, 0.5682, 0.9031, 0.5682, 0.9031, 0.5682, 0.9031, 0.5682, 0.9031, 0.5682, 0.9031, 0.5682, 0.9031, 0.5682, 0.9031, 0.5682, 0.9031, 0.5682, 0.9031, 0.5682, 0.9031, 0.5682, 0.9031, 0.5682, 0.9031, 0.5682, 0.9031, 0.5682, 0.9031, 0.5682, 0.9031, 0.5682, 0.9031, 0.5682, 0.9031, 0.5682, 0.9031, 0.5682, 0.9031, 0.5682, 0.9031, 0.5682, 0.9031, 0.5682, 0.9031, 0.5682, 0.9031, 0.5682, 0.9031, 0.5682, 0.9031, 0.5682, 0.9031, 0.5682, 0.9031, 0.5682, 0.9031, 0.5682, 0.9031, 0.5682, 0.9031, 0.5682, 0.9031, 0.5682, 0.9031, 0.5682, 0.9031, 0.5682, 0.9031, 0.5682, 0.9031, 0.5682, 0.9031, 0.5682, 0.9031, 0.5682, 0.9031, 0.5682, 0.9031, 0.5682, 0.9031, 0.5682, 0.9031, 0.5682, 0.9031, 0.5682, 0.9031, 0.5682, 0.9031, 0.5682, 0.9031, 0.5682, 0.9031, 0.5682, 0.9031, 0.5682, 0.9031, 0.5682, 0.9031, 0.5682, 0.9031, 0.5682, 0.9031, 0.5682, 0.9031, 0.5682, 0.9031, 0.5682, 0.9031, 0.5682, 0.9031, 0.5682, 0.9031, 0.5682, 0.9031, 0.5682, 0.9031, 0.5682, 0.9031, 0.5682, 0.9031, 0.5682, 0.9031, 0.5682, 0.9031, 0.5682, 0.9031, 0.5682, 0.9031, 0.5682, 0.9031, 0.5682, 0.9031, 0.5682, 0.9031, 0.5682, 0.9031, 0.5682, 0.9031, 0.5682, 0.9031, 0.5682, 0.9031, 0.5682, 0.9031, 0.5682, 0.9031, 0.5682, 0.9031, 0.5682, 0.9031, 0.5682, 0.9031, 0.5682, 0.9031, 0.5682, 0.9031, 0.5682, 0.9031, 0.5682, 0.9031, 0.5682, 0.9031, 0.5682, 0.9031, 0.5682, 0.9031, 0.5682, 0.9031, 0.5682, 0.9031, 0.5682, 0.9031, 0.5682, 0.9031, 0.5682, 0.9031, 0.5682, 0.9031, 0.5682, 0.9031, 0.5682, 0.9031, 0.5682, 0.9031, 0.5682, 0.9031, 0.5682, 0.9031, 0.5682, 0.9031, 0.5682, 0.9031, 0.5682, 0.9031, 0.5682, 0.9031, 0.5682, 0.9031, 0.5682, 0.9031, 0.5682, 0.9031, 0.5682, 0.9031, 0.5682, 0.9031, 0.5682, 0.9031, 0.5682, 0.9031, 0.5682, 0.9031, 0.5682, 0.9031, 0.5682, 0.9031, 0.5682, 0.9031, 0.5682, 0.9031, 0.5682, 0.9031, 0.5682, 0.9031, 0.5682, 0.9031, 0.5682, 0.9031, 0.5682, 0.9031, 0.5682, 0.9031, 0.5682, 0.9031, 0.5682, 0.9031, 0.5682, 0.9031, 0.5682, 0.9031, 0.5682, 0.9031, 0.5682, 0.9031, 0.5682, 0.9031, 0.5682, 0.9031, 0.5682, 0.9031, 0.5682, 0.9031, 0.5682, 0.9031, 0.5682, 0.9031, 0.5682, 0.9031, 0.5682, 0.9031, 0.5682, 0.9031, 0.5682, 0.9031, 0.5682, 0.9031, 0.5682, 0.9031, 0.5682, 0.9031, 0.5682, 0.9031, 0.5682, 0.9031, 0.5682, 0.9031, 0.5682, 0.9031, 0.5682, 0.9031, 0.5682, 0.9031, 0.5682, 0.9031, 0.5682, 0.9031, 0.5682, 0.9031, 0.5682, 0.9031, 0.5682, 0.9031, 0.5682, 0.9031, 0.5682, 0.9031, 0.5682, 0.9031, 0.5682, 0.9031, 0.5682, 0.9031, 0.5682, 0.9031, 0.5682, 0.9031, 0.5682, 0.9031, 0.5682, 0.9031, 0.5682, 0.9031, 0.5682, 0.9031, 0.5682, 0.9031, 0.5682, 0.9031, 0.5682, 0.9031, 0.5682, 0.9031, 0.5682, 0.9031, 0.5682, 0.9031, 0.5682, 0.9031, 0.5682, 0.9031, 0.5682, 0.9031, 0.5682, 0.9031, 0.5682, 0.9031, 0.5682, 0.9031, 0.5682, 0.9031, 0.5682, 0.9031, 0.5682, 0.9031, 0.5682, 0.9031, 0.5682, 0.9031, 0.5682, 0.9031, 0.5682, 0.9031, 0.5682, 0.9031, 0.5682, 0.9031, 0.5682, 0.9031, 0.5682, 0.9031, 0.5682, 0.9031, 0.5682, 0.9031, 0.5682, 0.9031, 0.5682, 0.9031, 0.5682, 0.9031, 0.5682, 0.9031, 0.5682, 0.9031, 0.5682, 0.9031, 0.5682, 0.9031, 0.5682, 0.9031, 0.5682, 0.9031, 0.5682, 0.9031, 0.5682, 0.9031, 0.5682, 0.9031, 0.5682, 0.9031, 0.5682, 0.9031, 0.5682, 0.9031, 0.5682, 0.9031, 0.5682, 0.9031, 0.5682, 0.9031, 0.5682, 0.9031, 0.5682, 0.9031, 0.5682, 0.9031, 0.5682, 0.9031, 0.5682, 0.9031, 0.5682, 0.9031, 0.5682, 0.9031, 0.5682, 0.9031, 0.5682, 0.9031, 0.5682, 0.9031, 0.5682, 0.9031, 0.5682, 0.9031, 0.5682, 0.9031, 0.5682, 0.9031, 0.5682, 0.9031, 0.5682, 0.9031, 0.5682, 0.9031, 0.5682, 0.9031, 0.5682, 0.9031, 0.5682, 0.9031, 0.5682, 0.9031, 0.5682, 0.9031, 0.5682, 0.9031, 0.5682, 0.9031, 0.5682, 0.9031, 0.5682, 0.9031, 0.5682, 0.9031, 0.5682, 0.9031, 0.5682, 0.9031, 0.5682, 0.9031, 0.5682, 0.9031, 0.5682, 0.9031, 0.5682, 0.9031, 0.5682, 0.9031, 0.5682, 0.9031, 0.5682, 0.9031, 0.5682, 0.9031, 0.5682, 0.9031, 0.5682, 0.9031, 0.5682, 0.9031, 0.5682, 0.9031, 0.5682, 0.9031, 0.5682, 0.9031, 0.5682])
me_cube_001.materials.append(mat_material_001)
me_cube_001.use_remesh_fix_poles = True
me_cube_001.use_remesh_preserve_attributes = False
me_cube_001.use_mirror_vertex_groups = False
me_cube_001.update()

# ---- objects
ob_cube = bpy.data.objects.new('Cube', me_cube)
ob_cube_001 = bpy.data.objects.new('Cube.001', me_cube_001)

# ---- transforms, parenting, visibility, modifiers, constraints
ob_cube.location = (0.0, 0.0, 0.0)
ob_cube.lock_rotations_4d = False
ob_cube.empty_display_type = 'ARROWS'
ob_cube.lineart.crease_threshold = 0.0
ob_cube_001.location = (0.0, -8.344, 0.0)
ob_cube_001.lineart.crease_threshold = 0.0

# ---- collection membership
col_collection.objects.link(ob_cube)
col_collection.objects.link(ob_cube_001)

# ---- scene / render settings (as saved in the file)
scene.frame_start = 1; scene.frame_end = 250; scene.frame_set(2)
scene.render.engine = 'BLENDER_EEVEE_NEXT'
scene.cycles.use_denoising = False
scene.cycles.samples = 128
scene.cycles.sampling_pattern = 'TABULATED_SOBOL'
scene.cycles.use_adaptive_sampling = False
scene.cycles.use_light_tree = False
scene.view_settings.view_transform = 'Filmic'
bpy.context.view_layer.update()

# ---- added for rendering (the .blend has no active camera and no usable light): camera, sun
cam_auto = bpy.data.cameras.new('AutoCamera')
cam_auto.lens = 50.0
cam_auto.sensor_width = 36.0
cam_auto.clip_end = 1000.0
ob_auto_camera = bpy.data.objects.new('AutoCamera', cam_auto)
scene.collection.objects.link(ob_auto_camera)
ob_auto_camera.location = (22.2107, -34.4632, 20.7454)
ob_auto_camera.rotation_euler = (1.09748, -7.21219e-08, 0.694738)
scene.camera = ob_auto_camera
light_auto_sun = bpy.data.lights.new('AutoSun', 'SUN')
light_auto_sun.energy = 3.0
light_auto_sun.angle = 0.0523599
ob_auto_sun = bpy.data.objects.new('AutoSun', light_auto_sun)
scene.collection.objects.link(ob_auto_sun)
ob_auto_sun.rotation_euler = (0.872665, 0.174533, 0.523599)
bpy.context.view_layer.update()
